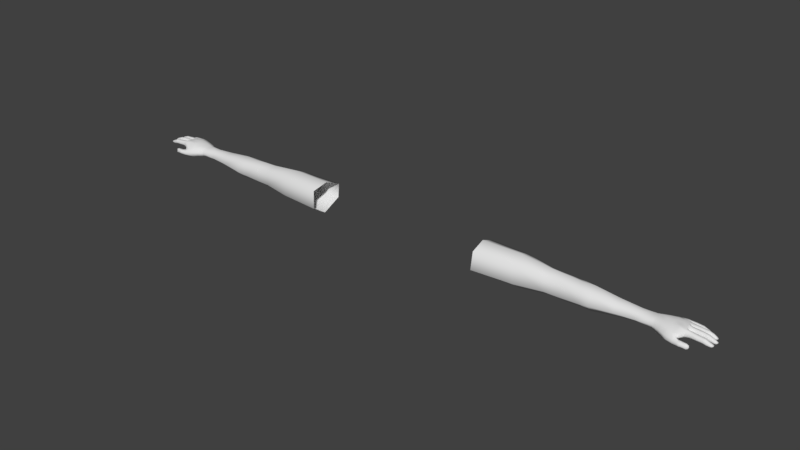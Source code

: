 # Source: hands_rig.blend  (saved by Blender 2.78.0; exported with 4.5.12 LTS)
import bpy
from mathutils import Matrix  # noqa: F401  (used for matrix-valued properties, if any)

bpy.ops.wm.read_factory_settings(use_empty=True)
scene = bpy.context.scene
scene.name = 'Scene'

# ---- collections
col_collection_1 = bpy.data.collections.new('Collection 1'); scene.collection.children.link(col_collection_1)

# ---- materials (node trees are filled in below, after node groups)
mat_material_001 = bpy.data.materials.new('Material.001')
mat_material_001.alpha_threshold = 0.0
mat_material_001.use_transparent_shadow = False
mat_material_001.roughness = 0.5

# ---- material node trees

# ---- world
world_world = bpy.data.worlds.new('World'); scene.world = world_world
world_world.color = (0.05088, 0.05088, 0.05088)
world_world.use_sun_shadow = False
world_world.sun_shadow_jitter_overblur = 0.0
world_world.cycles.sampling_method = 'MANUAL'

# ---- meshes
me_plane = bpy.data.meshes.new('Plane')
me_plane.from_pydata([(19.44, -0.09736, -0.2907), (19.27, -0.2996, -0.3092), (19.27, -0.08866, -0.3034), (19.44, -0.01956, -0.143), (19.24, 0.003242, -0.1414), (19.48, -0.1132, 0.03404), (19.29, -0.1314, 0.06276), (19.1, -0.001984, 0.08207), (19.45, -0.3672, -0.1516), (19.48, -0.2803, 0.02988), (19.29, -0.3756, -0.173), (19.29, -0.2585, 0.06276), (19.16, -0.3334, 0.02856), (19.44, -0.2826, -0.2953), (19.21, -0.0002168, -0.05459), (19.14, -0.2996, -0.3395), (19.19, 0.00843, -0.2806), (19.11, 0.006457, -0.337), (19.75, -0.09903, -0.3094), (19.74, -0.009495, -0.1612), (19.72, -0.1063, -0.005262), (19.75, -0.3771, -0.1677), (19.73, -0.2876, -0.008376), (19.76, -0.2803, -0.3135), (19.79, -0.1003, -0.01379), (19.86, -0.01719, -0.1721), (19.87, -0.1063, -0.02341), (19.87, -0.372, -0.1787), (19.88, -0.2876, -0.02728), (19.79, -0.004293, -0.1719), (19.8, -0.3821, -0.1787), (19.79, -0.2939, -0.01719), (19.82, -0.09997, -0.3156), (19.83, -0.2793, -0.3205), (19.8, -0.2797, -0.3131), (19.79, -0.09962, -0.309), (20.12, -0.107, -0.3317), (20.12, -0.03143, -0.2015), (20.15, -0.1137, -0.05602), (20.13, -0.3618, -0.2105), (20.15, -0.2796, -0.06097), (20.12, -0.2729, -0.3368), (20.21, -0.1082, -0.0611), (20.22, -0.02486, -0.2295), (20.27, -0.1137, -0.08533), (20.24, -0.3618, -0.2391), (20.27, -0.2796, -0.09061), (20.17, -0.02618, -0.2159), (20.18, -0.3661, -0.225), (20.21, -0.2854, -0.06564), (20.32, -0.1088, -0.3716), (20.32, -0.2713, -0.3753), (20.36, -0.03956, -0.2654), (20.39, -0.1154, -0.1415), (20.36, -0.3521, -0.2716), (20.39, -0.2779, -0.1445), (20.18, -0.1079, -0.3258), (20.19, -0.2721, -0.3333), (20.15, -0.2724, -0.3366), (20.15, -0.1076, -0.3314), (20.54, -0.2742, -0.1997), (20.6, -0.07748, -0.2421), (20.5, -0.2661, -0.3915), (20.5, -0.1145, -0.3876), (20.54, -0.1138, -0.1965), (19.14, -0.1936, 0.09852), (20.68, -0.2661, -0.3045), (20.68, -0.1145, -0.3007), (20.68, -0.2669, -0.2857), (20.68, -0.1153, -0.2818), (20.69, -0.2647, -0.2716), (20.69, -0.1131, -0.2678), (20.62, -0.2661, -0.3691), (20.62, -0.1145, -0.3684), (20.6, -0.3071, -0.2402), (20.57, -0.3391, -0.2757), (19.44, -0.1897, -0.3074), (19.29, -0.1938, 0.07933), (19.48, -0.1971, 0.04598), (19.27, -0.1943, -0.3225), (19.13, -0.1943, -0.3525), (19.75, -0.1894, -0.3241), (19.72, -0.1974, 0.006959), (19.79, -0.1975, -0.0008647), (19.88, -0.1974, -0.01076), (19.83, -0.1894, -0.3309), (19.8, -0.1894, -0.3232), (20.11, -0.1897, -0.3447), (20.15, -0.197, -0.04406), (20.22, -0.1971, -0.04938), (20.28, -0.197, -0.0755), (20.31, -0.1898, -0.3847), (20.4, -0.1945, -0.1314), (20.18, -0.1897, -0.3416), (20.15, -0.1897, -0.3447), (20.52, -0.1916, -0.1856), (20.49, -0.1901, -0.3997), (20.7, -0.1901, -0.3076), (20.7, -0.1895, -0.2812), (20.71, -0.1888, -0.2685), (20.63, -0.1901, -0.3774), (20.57, -0.0524, -0.2732), (19.27, 0.1103, 0.06021), (19.25, 0.1089, -0.262), (19.45, 0.02909, -0.117), (19.48, 0.1253, 0.04371), (19.44, 0.1238, -0.2563), (19.28, 0.2092, 0.07898), (19.24, 0.2018, -0.2808), (19.48, 0.2092, 0.06272), (19.44, 0.2083, -0.2754), (19.23, 0.3082, 0.06133), (19.21, 0.3067, -0.2609), (19.48, 0.2957, 0.04374), (19.44, 0.2942, -0.2562), (19.18, 0.3782, -0.1492), (19.44, 0.3712, -0.1144), (19.74, 0.04056, -0.1383), (19.74, 0.13, 0.01465), (19.74, 0.1284, -0.2719), (19.74, 0.2208, 0.03527), (19.74, 0.2198, -0.2921), (19.74, 0.3143, 0.01458), (19.74, 0.3127, -0.272), (19.74, 0.3813, -0.1363), (19.8, 0.03254, -0.1399), (19.79, 0.126, 0.01304), (19.79, 0.1244, -0.2649), (19.8, 0.2209, 0.03365), (19.8, 0.2199, -0.285), (19.79, 0.3186, 0.01297), (19.79, 0.3169, -0.2649), (19.79, 0.3887, -0.1379), (19.87, 0.04056, -0.1437), (19.88, 0.13, 0.009013), (19.84, 0.1284, -0.2618), (19.89, 0.2208, 0.0294), (19.85, 0.2198, -0.2823), (19.88, 0.3143, 0.009025), (19.84, 0.3127, -0.2618), (19.87, 0.3813, -0.1413), (20.12, 0.05298, -0.1855), (20.13, 0.135, -0.03273), (20.12, 0.1335, -0.2926), (20.14, 0.2181, -0.01234), (20.13, 0.2172, -0.3131), (20.13, 0.3038, -0.03272), (20.12, 0.3023, -0.2926), (20.12, 0.3652, -0.183), (20.19, 0.04724, -0.1924), (20.2, 0.1321, -0.03961), (20.19, 0.1306, -0.2932), (20.2, 0.2182, -0.01922), (20.19, 0.2173, -0.3136), (20.19, 0.3069, -0.0396), (20.19, 0.3053, -0.2932), (20.18, 0.3705, -0.1899), (20.24, 0.05022, -0.2027), (20.26, 0.1336, -0.06303), (20.22, 0.1321, -0.2968), (20.27, 0.2182, -0.04314), (20.22, 0.2172, -0.3174), (20.26, 0.3053, -0.06291), (20.22, 0.3038, -0.2967), (20.24, 0.3677, -0.1998), (20.39, 0.05576, -0.2345), (20.42, 0.1326, -0.1242), (20.31, 0.1312, -0.33), (20.43, 0.2105, -0.1054), (20.31, 0.2097, -0.3506), (20.42, 0.2908, -0.1239), (20.31, 0.2894, -0.3299), (20.38, 0.3484, -0.2316), (20.57, 0.0671, -0.274), (20.57, 0.1382, -0.1835), (20.49, 0.1369, -0.3695), (20.58, 0.2104, -0.1646), (20.49, 0.2096, -0.3901), (20.57, 0.2847, -0.1832), (20.49, 0.2834, -0.3693), (20.56, 0.338, -0.271), (20.72, 0.1382, -0.2635), (20.76, 0.2104, -0.259), (20.72, 0.2847, -0.2632), (20.6, 0.09585, -0.2433), (20.6, 0.3096, -0.2332), (20.72, 0.1377, -0.2981), (20.71, 0.139, -0.2764), (20.75, 0.2105, -0.2936), (20.74, 0.2105, -0.2722), (20.71, 0.2835, -0.2791), (20.72, 0.2848, -0.3007), (20.65, 0.1377, -0.3643), (20.66, 0.2105, -0.3738), (20.65, 0.2848, -0.3669), (19.16, -0.4097, -0.1879), (19.16, 0.3744, -0.01197), (19.14, 0.3631, -0.2329), (19.36, 0.3985, -0.1509), (19.13, 0.4629, 0.02629), (19.11, 0.4642, -0.2615), (19.38, 0.4897, 0.008524), (19.34, 0.4922, -0.2637), (19.1, 0.5813, 0.0437), (19.08, 0.5861, -0.2773), (19.36, 0.5828, 0.02552), (19.33, 0.5861, -0.28), (19.04, 0.7007, 0.02719), (19.01, 0.7064, -0.2606), (19.35, 0.6783, 0.009185), (19.32, 0.6818, -0.2631), (18.99, 0.7569, -0.1558), (19.32, 0.7596, -0.1093), (19.57, 0.3985, -0.1491), (19.56, 0.4897, -0.0003691), (19.55, 0.4922, -0.267), (19.55, 0.5828, 0.01654), (19.54, 0.5861, -0.2834), (19.55, 0.6807, 5.916e-05), (19.53, 0.6843, -0.2666), (19.55, 0.7622, -0.108), (19.63, 0.3929, -0.1507), (19.62, 0.4869, -0.002035), (19.61, 0.4894, -0.2635), (19.61, 0.5827, 0.01487), (19.6, 0.5862, -0.2799), (19.6, 0.6812, -0.001609), (19.59, 0.6849, -0.2631), (19.61, 0.7651, -0.108), (19.7, 0.3985, -0.1528), (19.7, 0.4897, -0.01674), (19.67, 0.4922, -0.2633), (19.7, 0.5828, 0.0008063), (19.66, 0.5861, -0.2789), (19.69, 0.6755, -0.01503), (19.65, 0.6792, -0.2617), (19.68, 0.757, -0.1098), (19.98, 0.4164, -0.1802), (19.99, 0.4994, -0.03738), (19.96, 0.502, -0.2918), (19.99, 0.5828, -0.02009), (19.95, 0.5859, -0.3075), (19.98, 0.6687, -0.0363), (19.95, 0.6719, -0.2908), (19.96, 0.7418, -0.1377), (20.05, 0.4123, -0.1885), (20.06, 0.4973, -0.04049), (20.03, 0.5, -0.2901), (20.06, 0.5828, -0.0232), (20.02, 0.5859, -0.3059), (20.05, 0.6708, -0.03941), (20.02, 0.674, -0.2891), (20.04, 0.7457, -0.146), (20.11, 0.4281, -0.2035), (20.13, 0.5052, -0.06668), (20.08, 0.5077, -0.3053), (20.13, 0.5829, -0.04904), (20.07, 0.5857, -0.3202), (20.12, 0.6628, -0.06471), (20.07, 0.6657, -0.3035), (20.09, 0.7308, -0.1596), (20.27, 0.4422, -0.2346), (20.32, 0.5094, -0.1254), (20.17, 0.5162, -0.3188), (20.33, 0.583, -0.1107), (20.16, 0.5857, -0.331), (20.32, 0.6494, -0.1252), (20.17, 0.6566, -0.319), (20.26, 0.7175, -0.1935), (20.4, 0.4453, -0.263), (20.44, 0.5089, -0.2017), (20.31, 0.5162, -0.359), (20.45, 0.583, -0.188), (20.3, 0.5857, -0.3712), (20.44, 0.6489, -0.2015), (20.31, 0.6566, -0.3591), (20.42, 0.7144, -0.2282), (20.46, 0.6553, -0.3591), (20.55, 0.6475, -0.3114), (20.55, 0.5116, -0.3106), (20.46, 0.511, -0.3622), (20.47, 0.5761, -0.3774), (20.45, 0.4739, -0.251), (20.57, 0.5788, -0.3116), (20.59, 0.5788, -0.2808), (20.57, 0.6469, -0.2811), (20.47, 0.6833, -0.2454), (20.57, 0.5788, -0.2909), (20.56, 0.5094, -0.2835), (20.55, 0.6486, -0.2934), (20.55, 0.5117, -0.2948), (18.96, 0.758, -0.02152), (18.92, 0.7593, -0.2306), (19.19, 0.7746, -0.1603), (19.0, 0.8342, -0.04776), (18.98, 0.82, -0.2963), (19.23, 0.8429, -0.07037), (19.16, 0.8376, -0.298), (18.99, 0.9145, -0.03631), (19.23, 0.9288, -0.05863), (18.98, 1.005, -0.05602), (19.23, 1.016, -0.07857), (18.97, 0.9072, -0.3165), (19.16, 0.9142, -0.3176), (18.96, 0.975, -0.3037), (19.16, 0.9933, -0.3054), (18.97, 1.056, -0.1961), (19.18, 1.068, -0.1993), (19.31, 0.7845, -0.1769), (19.32, 0.8525, -0.08804), (19.27, 0.8461, -0.3138), (19.31, 0.9382, -0.07535), (19.3, 1.025, -0.09431), (19.27, 0.9224, -0.3325), (19.26, 1.001, -0.3194), (19.28, 1.076, -0.2134), (19.36, 0.7826, -0.1821), (19.36, 0.8532, -0.08981), (19.33, 0.847, -0.3157), (19.36, 0.9421, -0.07663), (19.35, 1.032, -0.09632), (19.32, 0.9262, -0.3352), (19.31, 1.008, -0.3216), (19.33, 1.086, -0.2199), (19.42, 0.7923, -0.1908), (19.42, 0.8603, -0.1019), (19.38, 0.8539, -0.3277), (19.42, 0.946, -0.08924), (19.4, 1.033, -0.1082), (19.37, 0.9303, -0.3464), (19.36, 1.009, -0.3333), (19.38, 1.084, -0.2273), (19.54, 0.7995, -0.2077), (19.56, 0.8676, -0.1201), (19.49, 0.8611, -0.3384), (19.56, 0.9532, -0.107), (19.54, 1.04, -0.1244), (19.48, 0.9375, -0.356), (19.47, 1.016, -0.3423), (19.51, 1.087, -0.2399), (19.59, 0.7985, -0.2191), (19.6, 0.8648, -0.128), (19.53, 0.8581, -0.3541), (19.6, 0.9535, -0.1143), (19.59, 1.043, -0.1324), (19.52, 0.9372, -0.3723), (19.51, 1.019, -0.3581), (19.55, 1.093, -0.2516), (19.64, 0.812, -0.2349), (19.66, 0.8742, -0.1494), (19.59, 0.8683, -0.3626), (19.66, 0.9526, -0.1365), (19.64, 1.032, -0.1536), (19.58, 0.9382, -0.3798), (19.57, 1.01, -0.3664), (19.61, 1.079, -0.2664), (19.87, 0.8207, -0.3059), (19.91, 0.876, -0.2382), (19.79, 0.8696, -0.4069), (19.91, 0.9529, -0.2322), (19.9, 1.029, -0.25), (19.78, 0.9366, -0.4246), (19.78, 1.007, -0.4174), (19.84, 1.058, -0.3418), (19.92, 1.009, -0.4264), (20.02, 1.014, -0.3929), (20.01, 0.871, -0.3747), (19.92, 0.8655, -0.408), (19.92, 0.9325, -0.44), (19.93, 0.8446, -0.3059), (20.04, 0.9377, -0.3862), (20.05, 0.9414, -0.3569), (20.03, 1.009, -0.3633), (19.93, 1.042, -0.3169), (20.03, 0.9401, -0.3652), (20.03, 0.8721, -0.3488), (20.01, 1.009, -0.374), (20.01, 0.8729, -0.3587), (19.02, 0.3082, 0.1118), (18.79, 0.7593, -0.227), (18.89, 0.575, -0.2447), (18.93, 0.5633, 0.06917), (18.79, 1.034, -0.1908), (18.78, 0.9588, -0.2984), (18.83, 0.7952, 0.02975), (18.8, 0.8895, 0.01382), (18.8, 0.9833, -0.04699), (18.78, 0.891, -0.3112), (19.02, 0.2779, -0.2287), (18.77, -0.001984, 0.1035), (18.56, -0.584, -0.2038), (18.77, -0.1936, 0.1241), (18.75, 0.3082, 0.1278), (18.7, 0.5813, 0.09837), (18.64, 0.8501, 0.0228), (18.61, 0.9649, -0.02648), (18.84, -0.648, -0.2987), (18.81, -0.5397, -0.4008), (18.84, -0.4832, -0.5303), (19.06, -0.5766, -0.4871), (19.04, -0.6869, -0.3543), (19.04, -0.8443, -0.389), (19.06, -0.7919, -0.6982), (19.05, -0.9067, -0.5496), (19.06, -0.6372, -0.6559), (19.12, -0.856, -0.3841), (19.21, -0.6691, -0.3712), (19.19, -0.8448, -0.3854), (19.2, -0.7913, -0.6916), (19.2, -0.9083, -0.5494), (19.14, -0.6766, -0.3587), (19.14, -0.7981, -0.6959), (19.13, -0.924, -0.5592), (19.33, -0.5919, -0.4891), (19.33, -0.6522, -0.6504), (19.35, -0.677, -0.3764), (19.35, -0.8317, -0.4007), (19.34, -0.7944, -0.6862), (19.34, -0.8928, -0.5618), (19.19, -0.5977, -0.4867), (19.2, -0.6513, -0.6396), (19.15, -0.655, -0.6497), (19.14, -0.5926, -0.4864), (19.48, -0.8751, -0.5737), (19.54, -0.7556, -0.3871), (19.48, -0.6802, -0.6395), (19.48, -0.6248, -0.486), (19.48, -0.8026, -0.4113), (19.64, -0.7874, -0.5863), (19.63, -0.7198, -0.4325), (19.63, -0.807, -0.5805), (19.62, -0.7395, -0.4267), (19.64, -0.8236, -0.5713), (19.64, -0.756, -0.4176), (19.6, -0.73, -0.6161), (19.59, -0.6725, -0.4645), (19.56, -0.8547, -0.6106), (19.51, -0.8288, -0.6633), (19.06, -0.596, -0.57), (19.04, -0.8889, -0.4622), (19.13, -0.905, -0.4659), (19.2, -0.8906, -0.462), (19.33, -0.6102, -0.5742), (19.35, -0.8736, -0.4743), (19.18, -0.6128, -0.5669), (19.15, -0.6138, -0.5718), (19.45, -0.8463, -0.4884), (19.48, -0.6343, -0.567), (19.66, -0.7531, -0.5079), (19.65, -0.7796, -0.4983), (19.66, -0.7947, -0.4916), (19.62, -0.6852, -0.5409), (19.5, -0.695, -0.375), (18.76, -0.7564, -0.7072), (18.8, -0.6092, -0.6742), (18.76, -0.7908, -0.3747), (18.75, -0.8694, -0.5617), (18.75, -0.8485, -0.4595), (18.43, -0.7697, -0.3402), (18.4, -0.7963, -0.5423), (18.4, -0.6997, -0.6878), (18.84, -0.1943, -0.415), (18.58, 0.9085, -0.3181), (18.28, 0.9637, -0.2715), (18.62, 0.7033, -0.3395), (18.59, 1.014, -0.1852), (18.69, 0.2779, -0.2902), (18.46, -0.499, -0.6525), (18.29, 0.8891, -0.01297), (18.31, 0.5936, -0.3897), (18.28, 0.2215, -0.4017), (18.15, -0.3562, -0.6347), (18.21, -0.4468, -0.08384), (18.35, -0.1621, 0.07359), (18.35, 0.2751, 0.1104), (18.32, 0.5814, 0.09748), (18.1, -0.6732, -0.3297), (18.06, -0.6318, -0.6147), (17.87, 0.8585, -0.3102), (17.87, 0.7903, -0.03177), (17.88, 0.4965, -0.4285), (17.89, 0.1821, -0.4387), (17.81, -0.204, -0.5792), (17.82, -0.3317, -0.07121), (17.85, -0.1253, 0.02775), (17.9, 0.2456, 0.09478), (17.89, 0.4941, 0.07981), (17.78, -0.5167, -0.3194), (17.75, -0.5059, -0.542), (17.42, 0.7132, -0.3283), (17.42, 0.6536, -0.05031), (17.45, 0.5118, -0.4465), (17.46, 0.217, -0.4568), (17.47, -0.1561, -0.553), (17.49, -0.2554, -0.07499), (17.49, -0.07083, 0.01188), (17.47, 0.3675, 0.0536), (17.51, -0.4088, -0.3246), (17.49, -0.3705, -0.5332), (18.9, -0.4949, -0.1547), (17.2, 0.6535, -0.3116), (17.19, 0.574, -0.09245), (17.17, 0.4936, -0.4568), (17.14, 0.2322, -0.5111), (17.12, -0.1035, -0.5406), (17.1, -0.2762, -0.09471), (17.14, -0.03839, 0.01332), (17.11, 0.3728, 0.01452), (17.09, -0.3799, -0.3167), (17.09, -0.2904, -0.482), (17.31, -0.1139, -0.5413), (17.3, 0.2189, -0.4869), (17.32, -0.305, -0.5076), (17.29, 0.3651, 0.03406), (17.33, -0.04321, 0.0126), (17.32, -0.2437, -0.08485), (17.34, -0.3646, -0.3206), (17.3, 0.4858, -0.4532), (17.3, 0.6182, -0.07138), (17.31, 0.6722, -0.3109), (17.07, 0.6751, -0.3116), (17.06, 0.6005, -0.096), (16.42, -0.04588, 0.006285), (16.4, 0.3717, 0.008094), (6.229, -0.8771, 0.3694), (6.135, 0.1916, 0.6411), (6.06, 1.284, 0.1645), (6.174, -0.9827, -0.8097), (6.185, 0.03075, -1.461), (6.129, 1.27, -0.7995), (8.911, -0.7387, 0.3723), (8.762, 0.1928, 0.6823), (8.687, 1.145, 0.2057), (8.901, -0.8307, -0.7685), (8.895, 0.0526, -1.422), (8.901, 1.14, -0.7513), (10.82, -0.5077, 0.1876), (10.71, 0.1844, 0.4794), (10.65, 0.8916, 0.06382), (10.81, -0.5761, -0.66), (10.81, 0.08021, -1.145), (10.81, 0.8878, -0.6472), (13.09, -0.4827, 0.1454), (12.83, 0.1747, 0.3663), (13.57, 0.3482, 0.3099), (13.09, -0.5496, -0.5994), (12.95, 0.09345, -1.124), (13.65, -0.3417, 0.1616), (12.31, 0.8172, -0.6604), (11.97, 0.06985, -1.156), (11.71, -0.5374, -0.668), (11.74, -0.3908, 0.1794), (11.93, 0.2059, 0.4072), (12.16, 0.8789, 0.05047), (13.67, -0.614, -0.5076), (13.63, -0.1122, -1.02), (13.57, 0.7096, -0.7484), (13.53, 0.942, -0.1499), (15.09, 0.314, 0.1471), (15.1, -0.2499, 0.07674), (15.11, -0.4725, -0.4081), (15.11, -0.06333, -0.7871), (15.12, 0.6063, -0.6037), (15.1, 0.7973, -0.1988), (16.35, -0.3698, -0.3808), (16.35, -0.04198, -0.6376), (16.36, 0.5609, -0.4484), (16.34, 0.6422, -0.1648)], [], [(8, 10, 1, 13), (2, 16, 4), (6, 5, 3, 4), (12, 11, 65), (4, 3, 0, 2), (11, 10, 8, 9), (10, 11, 12, 195), (77, 78, 5, 6), (76, 13, 1, 79), (14, 7, 6), (4, 14, 6), (79, 1, 15, 80), (1, 10, 195, 15), (17, 16, 2), (9, 8, 21, 22), (76, 0, 18, 81), (78, 9, 22, 82), (8, 13, 23, 21), (3, 5, 20, 19), (0, 3, 19, 18), (29, 24, 26, 25), (82, 22, 31, 83), (25, 32, 35, 29), (31, 30, 27, 28), (83, 31, 28, 84), (34, 30, 21, 23), (22, 21, 30, 31), (19, 20, 24, 29), (28, 27, 39, 40), (33, 27, 30, 34), (84, 28, 40, 88), (27, 33, 41, 39), (81, 18, 35, 86), (25, 26, 38, 37), (29, 35, 18, 19), (32, 25, 37, 36), (86, 35, 32, 85), (85, 32, 36, 87), (47, 42, 44, 43), (88, 40, 49, 89), (43, 56, 59, 47), (49, 48, 45, 46), (89, 49, 46, 90), (58, 48, 39, 41), (40, 39, 48, 49), (37, 38, 42, 47), (46, 45, 54, 55), (57, 45, 48, 58), (90, 46, 55, 92), (45, 57, 51, 54), (87, 36, 59, 94), (43, 44, 53, 52), (47, 59, 36, 37), (56, 43, 52, 50), (94, 59, 56, 93), (93, 56, 50, 91), (91, 50, 63, 96), (54, 51, 62, 75), (55, 54, 75, 60), (92, 55, 60, 95), (65, 77, 6), (65, 6, 7), (50, 52, 101, 63), (52, 53, 64, 101), (96, 63, 73, 100), (62, 72, 75), (63, 101, 73), (97, 67, 69, 98), (98, 69, 71, 99), (99, 71, 64, 95), (60, 75, 74), (60, 74, 70), (66, 68, 75), (68, 70, 74), (68, 74, 75), (67, 101, 69), (64, 71, 61), (64, 61, 101), (71, 69, 61), (69, 101, 61), (75, 72, 66), (73, 101, 67), (100, 73, 67, 97), (72, 100, 97, 66), (70, 99, 95, 60), (68, 98, 99, 70), (66, 97, 98, 68), (62, 96, 100, 72), (53, 92, 95, 64), (51, 91, 96, 62), (57, 93, 91, 51), (58, 94, 93, 57), (41, 87, 94, 58), (44, 90, 92, 53), (42, 89, 90, 44), (38, 88, 89, 42), (33, 85, 87, 41), (34, 86, 85, 33), (23, 81, 86, 34), (26, 84, 88, 38), (24, 83, 84, 26), (20, 82, 83, 24), (5, 78, 82, 20), (13, 76, 81, 23), (2, 79, 80, 17), (0, 76, 79, 2), (11, 9, 78, 77), (77, 65, 11), (14, 4, 102), (4, 16, 103), (14, 102, 7), (4, 103, 106, 104), (102, 4, 104, 105), (102, 105, 109, 107), (106, 103, 108, 110), (107, 109, 113, 111), (110, 108, 112, 114), (111, 113, 116, 115), (114, 112, 115, 116), (114, 116, 124, 123), (109, 105, 118, 120), (110, 114, 123, 121), (104, 106, 119, 117), (116, 113, 122, 124), (106, 110, 121, 119), (113, 109, 120, 122), (105, 104, 117, 118), (124, 122, 130, 132), (121, 123, 131, 129), (119, 121, 129, 127), (117, 119, 127, 125), (123, 124, 132, 131), (122, 120, 128, 130), (120, 118, 126, 128), (118, 117, 125, 126), (130, 128, 136, 138), (128, 126, 134, 136), (126, 125, 133, 134), (132, 130, 138, 140), (129, 131, 139, 137), (127, 129, 137, 135), (125, 127, 135, 133), (131, 132, 140, 139), (139, 140, 148, 147), (138, 136, 144, 146), (136, 134, 142, 144), (134, 133, 141, 142), (140, 138, 146, 148), (137, 139, 147, 145), (135, 137, 145, 143), (133, 135, 143, 141), (145, 147, 155, 153), (143, 145, 153, 151), (141, 143, 151, 149), (147, 148, 156, 155), (146, 144, 152, 154), (144, 142, 150, 152), (142, 141, 149, 150), (148, 146, 154, 156), (150, 149, 157, 158), (156, 154, 162, 164), (153, 155, 163, 161), (151, 153, 161, 159), (149, 151, 159, 157), (155, 156, 164, 163), (154, 152, 160, 162), (152, 150, 158, 160), (163, 164, 172, 171), (162, 160, 168, 170), (160, 158, 166, 168), (158, 157, 165, 166), (164, 162, 170, 172), (161, 163, 171, 169), (159, 161, 169, 167), (157, 159, 167, 165), (165, 167, 175, 173), (171, 172, 180, 179), (170, 168, 176, 178), (168, 166, 174, 176), (166, 165, 173, 174), (172, 170, 178, 180), (169, 171, 179, 177), (167, 169, 177, 175), (178, 176, 182, 183), (176, 174, 181, 182), (181, 174, 184), (178, 183, 185), (174, 173, 184), (178, 185, 180), (185, 183, 190), (181, 184, 187), (184, 173, 187), (185, 190, 180), (181, 187, 189, 182), (182, 189, 190, 183), (189, 187, 186, 188), (190, 189, 188, 191), (187, 173, 186), (190, 191, 180), (191, 188, 193, 194), (186, 173, 192), (188, 186, 192, 193), (180, 191, 194), (179, 180, 194), (173, 175, 192), (177, 193, 192, 175), (179, 194, 193, 177), (111, 115, 196), (115, 112, 197), (115, 197, 200), (196, 115, 199), (115, 200, 202, 198), (199, 115, 198, 201), (199, 201, 205, 203), (202, 200, 204, 206), (203, 205, 209, 207), (206, 204, 208, 210), (207, 209, 212, 211), (210, 208, 211, 212), (209, 205, 216, 218), (212, 209, 218, 220), (205, 201, 214, 216), (206, 210, 219, 217), (210, 212, 220, 219), (201, 198, 213, 214), (202, 206, 217, 215), (198, 202, 215, 213), (218, 216, 224, 226), (216, 214, 222, 224), (213, 215, 223, 221), (219, 220, 228, 227), (217, 219, 227, 225), (215, 217, 225, 223), (214, 213, 221, 222), (220, 218, 226, 228), (228, 226, 234, 236), (226, 224, 232, 234), (224, 222, 230, 232), (221, 223, 231, 229), (227, 228, 236, 235), (225, 227, 235, 233), (223, 225, 233, 231), (222, 221, 229, 230), (233, 235, 243, 241), (231, 233, 241, 239), (230, 229, 237, 238), (236, 234, 242, 244), (234, 232, 240, 242), (232, 230, 238, 240), (229, 231, 239, 237), (235, 236, 244, 243), (237, 239, 247, 245), (243, 244, 252, 251), (241, 243, 251, 249), (239, 241, 249, 247), (238, 237, 245, 246), (244, 242, 250, 252), (242, 240, 248, 250), (240, 238, 246, 248), (252, 250, 258, 260), (250, 248, 256, 258), (248, 246, 254, 256), (245, 247, 255, 253), (251, 252, 260, 259), (249, 251, 259, 257), (247, 249, 257, 255), (246, 245, 253, 254), (254, 253, 261, 262), (260, 258, 266, 268), (258, 256, 264, 266), (256, 254, 262, 264), (253, 255, 263, 261), (259, 260, 268, 267), (257, 259, 267, 265), (255, 257, 265, 263), (267, 268, 276, 275), (265, 267, 275, 273), (263, 265, 273, 271), (262, 261, 269, 270), (268, 266, 274, 276), (266, 264, 272, 274), (264, 262, 270, 272), (261, 263, 271, 269), (276, 278, 277), (279, 269, 280), (275, 276, 277), (269, 271, 280), (273, 275, 277, 281), (271, 273, 281, 280), (281, 277, 278, 283), (280, 281, 283, 279), (287, 289, 285, 284), (290, 287, 284, 288), (278, 276, 289), (279, 290, 269), (274, 272, 284, 285), (272, 270, 288, 284), (282, 288, 270), (270, 269, 282), (279, 283, 287, 290), (283, 278, 289, 287), (288, 282, 290), (282, 269, 290), (274, 285, 286), (285, 289, 286), (274, 286, 276), (286, 289, 276), (211, 208, 292), (207, 211, 291), (211, 292, 295), (291, 211, 294), (211, 295, 297, 293), (294, 211, 293, 296), (294, 296, 299, 298), (298, 299, 301, 300), (297, 295, 302, 303), (303, 302, 304, 305), (305, 304, 306, 307), (300, 301, 307, 306), (303, 305, 314, 313), (296, 293, 308, 309), (305, 307, 315, 314), (307, 301, 312, 315), (299, 296, 309, 311), (297, 303, 313, 310), (293, 297, 310, 308), (301, 299, 311, 312), (314, 315, 323, 322), (313, 314, 322, 321), (312, 311, 319, 320), (309, 308, 316, 317), (315, 312, 320, 323), (310, 313, 321, 318), (311, 309, 317, 319), (308, 310, 318, 316), (319, 317, 325, 327), (316, 318, 326, 324), (322, 323, 331, 330), (321, 322, 330, 329), (320, 319, 327, 328), (317, 316, 324, 325), (323, 320, 328, 331), (318, 321, 329, 326), (331, 328, 336, 339), (326, 329, 337, 334), (327, 325, 333, 335), (324, 326, 334, 332), (330, 331, 339, 338), (329, 330, 338, 337), (328, 327, 335, 336), (325, 324, 332, 333), (336, 335, 343, 344), (333, 332, 340, 341), (339, 336, 344, 347), (334, 337, 345, 342), (335, 333, 341, 343), (332, 334, 342, 340), (338, 339, 347, 346), (337, 338, 346, 345), (346, 347, 355, 354), (345, 346, 354, 353), (344, 343, 351, 352), (341, 340, 348, 349), (347, 344, 352, 355), (342, 345, 353, 350), (343, 341, 349, 351), (340, 342, 350, 348), (350, 353, 361, 358), (351, 349, 357, 359), (348, 350, 358, 356), (354, 355, 363, 362), (353, 354, 362, 361), (352, 351, 359, 360), (349, 348, 356, 357), (355, 352, 360, 363), (363, 365, 364), (366, 356, 367), (362, 363, 364), (356, 358, 367), (361, 362, 364, 368), (358, 361, 368, 367), (368, 364, 365, 370), (367, 368, 370, 366), (374, 376, 372, 371), (377, 374, 371, 375), (365, 363, 376), (366, 377, 356), (360, 359, 371, 372), (359, 357, 375, 371), (369, 375, 357), (357, 356, 369), (366, 370, 374, 377), (370, 365, 376, 374), (375, 369, 377), (369, 356, 377), (360, 372, 373), (372, 376, 373), (360, 373, 363), (373, 376, 363), (298, 300, 386, 385), (199, 203, 381), (294, 298, 385, 384), (107, 111, 378), (291, 294, 384), (102, 107, 378, 7), (111, 196, 378), (196, 199, 381, 378), (203, 207, 381), (207, 291, 384, 381), (300, 306, 382, 386), (306, 304, 383, 382), (292, 208, 379), (302, 295, 379, 387), (295, 292, 379), (304, 302, 387, 383), (208, 204, 380, 379), (380, 204, 200, 388), (200, 197, 388), (197, 112, 388), (388, 112, 108), (388, 108, 103, 17), (17, 103, 16), (378, 381, 393, 392), (7, 378, 392, 389), (384, 385, 394), (65, 7, 389, 391), (381, 384, 394, 393), (12, 65, 391, 390), (385, 386, 395, 394), (195, 499, 397), (15, 195, 397, 398), (410, 405, 407, 406), (439, 403, 412, 440), (406, 419, 422, 410), (412, 411, 408, 409), (440, 412, 409, 441), (421, 411, 402, 404), (403, 402, 411, 412), (400, 401, 405, 410), (409, 408, 417, 418), (420, 408, 411, 421), (441, 409, 418, 443), (408, 420, 414, 417), (438, 399, 422, 445), (406, 407, 416, 415), (410, 422, 399, 400), (419, 406, 415, 413), (445, 422, 419, 444), (444, 419, 413, 442), (442, 413, 426, 447), (417, 414, 425, 437), (418, 417, 437, 423), (443, 418, 423, 446), (413, 415, 452, 426), (415, 416, 427, 452), (447, 426, 435, 451), (425, 434, 437), (426, 452, 435), (448, 429, 431, 449), (449, 431, 433, 450), (450, 433, 427, 446), (423, 437, 436), (423, 436, 432), (428, 430, 437), (430, 432, 436), (430, 436, 437), (429, 452, 431), (427, 433, 424), (427, 424, 452), (433, 431, 424), (431, 452, 424), (437, 434, 428), (435, 452, 429), (451, 435, 429, 448), (434, 451, 448, 428), (432, 450, 446, 423), (430, 449, 450, 432), (428, 448, 449, 430), (425, 447, 451, 434), (416, 443, 446, 427), (414, 442, 447, 425), (420, 444, 442, 414), (421, 445, 444, 420), (404, 438, 445, 421), (407, 441, 443, 416), (405, 440, 441, 407), (401, 439, 440, 405), (398, 397, 399, 438), (397, 396, 400, 399), (438, 404, 454, 398), (404, 402, 453, 454), (401, 400, 396, 455), (403, 439, 457, 456), (439, 401, 455, 457), (12, 390, 499), (402, 403, 456, 453), (396, 390, 455), (457, 455, 458, 459), (456, 457, 459), (458, 455, 390), (15, 398, 80), (388, 17, 461, 466), (380, 388, 466), (379, 380, 466, 464), (387, 379, 464, 462), (17, 80, 461), (383, 387, 462), (398, 461, 80), (386, 382, 465, 395), (382, 383, 462, 465), (453, 456, 459, 460), (454, 453, 460, 467), (454, 467, 398), (466, 461, 467), (466, 467, 471, 470), (467, 460, 471), (464, 466, 470, 469), (462, 464, 469), (465, 462, 463), (395, 465, 463, 468), (463, 462, 469), (395, 468, 394), (391, 389, 473), (389, 392, 474, 473), (390, 391, 473, 472), (393, 394, 468, 475), (458, 390, 472, 476), (392, 393, 475, 474), (459, 458, 476, 477), (459, 477, 460), (471, 460, 477), (477, 476, 487, 488), (470, 471, 482, 481), (475, 468, 479, 486), (474, 475, 486, 485), (473, 474, 485, 484), (471, 477, 488, 482), (472, 473, 484, 483), (469, 470, 481, 480), (476, 472, 483, 487), (468, 463, 478, 479), (463, 469, 480, 478), (478, 480, 491, 489), (483, 484, 495, 494), (486, 479, 490, 496), (479, 478, 489, 490), (481, 482, 493, 492), (488, 487, 497, 498), (484, 485, 496, 495), (485, 486, 496), (480, 481, 492, 491), (482, 488, 498, 493), (487, 483, 494, 497), (499, 195, 12), (499, 390, 396), (397, 499, 396), (398, 467, 461), (511, 510, 504, 503), (510, 512, 509, 504), (514, 513, 507, 506), (516, 515, 505, 508), (517, 511, 503, 502), (513, 518, 501, 507), (519, 517, 502, 500), (515, 514, 506, 505), (512, 516, 508, 509), (518, 519, 500, 501), (501, 521, 507), (500, 520, 521, 501), (490, 489, 519, 518), (498, 497, 516, 512), (494, 495, 514, 515), (489, 491, 517, 519), (496, 490, 518, 513), (491, 492, 511, 517), (497, 494, 515, 516), (495, 496, 513, 514), (493, 498, 512, 510), (492, 493, 510, 511), (520, 500, 502), (521, 520, 567), (507, 521, 567, 523), (508, 564, 509), (506, 522, 505), (502, 566, 567, 520), (507, 523, 522, 506), (503, 566, 502), (505, 522, 564, 508), (509, 564, 565, 504), (504, 565, 566, 503), (525, 524, 530, 531), (525, 531, 532, 526), (530, 524, 527, 533), (533, 527, 528, 534), (534, 528, 529, 535), (535, 529, 526, 532), (532, 531, 537, 538), (533, 534, 540, 539), (534, 535, 541, 540), (531, 530, 536, 537), (535, 532, 538, 541), (530, 533, 539, 536), (549, 548, 546), (551, 550, 545, 542), (552, 551, 542, 543), (545, 546, 555, 554), (550, 549, 546, 545), (553, 552, 543), (538, 537, 552, 553), (539, 540, 549, 550), (541, 538, 553, 548), (537, 536, 551, 552), (536, 539, 550, 551), (540, 541, 548, 549), (553, 543, 544, 557), (542, 545, 554, 547), (543, 542, 547, 544), (546, 548, 556, 555), (548, 553, 557, 556), (555, 556, 562, 561), (544, 547, 559, 558), (556, 557, 563, 562), (547, 554, 560, 559), (557, 544, 558, 563), (554, 555, 561, 560), (558, 559, 522, 523), (561, 562, 566, 565), (562, 563, 567, 566), (563, 558, 523, 567), (559, 560, 564, 522), (560, 561, 565, 564)])
me_plane.polygons.foreach_set('use_smooth', [True] * 631)
_uv = me_plane.uv_layers.new(name='UVMap')
_uv.uv.foreach_set('vector', [0.0, 0.0, 0.0, 0.0, 0.0, 0.0, 0.0, 0.0, 0.0, 0.0, 0.0, 0.0, 0.0, 0.0, 0.0, 0.0, 0.0, 0.0, 0.0, 0.0, 0.0, 0.0, 0.0, 0.0, 0.0, 0.0, 0.0, 0.0, 0.0, 0.0, 0.0, 0.0, 0.0, 0.0, 0.0, 0.0, 0.0, 0.0, 0.0, 0.0, 0.0, 0.0, 0.0, 0.0, 0.0, 0.0, 0.0, 0.0, 0.0, 0.0, 0.0, 0.0, 0.0, 0.0, 0.0, 0.0, 0.0, 0.0, 0.0, 0.0, 0.0, 0.0, 0.0, 0.0, 0.0, 0.0, 0.0, 0.0, 0.0, 0.0, 0.0, 0.0, 0.0, 0.0, 0.0, 0.0, 0.0, 0.0, 0.0, 0.0, 0.0, 0.0, 0.0, 0.0, 0.0, 0.0, 0.0, 0.0, 0.0, 0.0, 0.0, 0.0, 0.0, 0.0, 0.0, 0.0, 0.0, 0.0, 0.0, 0.0, 0.0, 0.0, 0.0, 0.0, 0.0, 0.0, 0.0, 0.0, 0.0, 0.0, 0.0, 0.0, 0.0, 0.0, 0.0, 0.0, 0.0, 0.0, 0.0, 0.0, 0.0, 0.0, 0.0, 0.0, 0.0, 0.0, 0.0, 0.0, 0.0, 0.0, 0.0, 0.0, 0.0, 0.0, 0.0, 0.0, 0.0, 0.0, 0.0, 0.0, 0.0, 0.0, 0.0, 0.0, 0.0, 0.0, 0.0, 0.0, 0.0, 0.0, 0.0, 0.0, 0.0, 0.0, 0.0, 0.0, 0.0, 0.0, 0.0, 0.0, 0.0, 0.0, 0.0, 0.0, 0.0, 0.0, 0.0, 0.0, 0.0, 0.0, 0.0, 0.0, 0.0, 0.0, 0.0, 0.0, 0.0, 0.0, 0.0, 0.0, 0.0, 0.0, 0.0, 0.0, 0.0, 0.0, 0.0, 0.0, 0.0, 0.0, 0.0, 0.0, 0.0, 0.0, 0.0, 0.0, 0.0, 0.0, 0.0, 0.0, 0.0, 0.0, 0.0, 0.0, 0.0, 0.0, 0.0, 0.0, 0.0, 0.0, 0.0, 0.0, 0.0, 0.0, 0.0, 0.0, 0.0, 0.0, 0.0, 0.0, 0.0, 0.0, 0.0, 0.0, 0.0, 0.0, 0.0, 0.0, 0.0, 0.0, 0.0, 0.0, 0.0, 0.0, 0.0, 0.0, 0.0, 0.0, 0.0, 0.0, 0.0, 0.0, 0.0, 0.0, 0.0, 0.0, 0.0, 0.0, 0.0, 0.0, 0.0, 0.0, 0.0, 0.0, 0.0, 0.0, 0.0, 0.0, 0.0, 0.0, 0.0, 0.0, 0.0, 0.0, 0.0, 0.0, 0.0, 0.0, 0.0, 0.0, 0.0, 0.0, 0.0, 0.0, 0.0, 0.0, 0.0, 0.0, 0.0, 0.0, 0.0, 0.0, 0.0, 0.0, 0.0, 0.0, 0.0, 0.0, 0.0, 0.0, 0.0, 0.0, 0.0, 0.0, 0.0, 0.0, 0.0, 0.0, 0.0, 0.0, 0.0, 0.0, 0.0, 0.0, 0.0, 0.0, 0.0, 0.0, 0.0, 0.0, 0.0, 0.0, 0.0, 0.0, 0.0, 0.0, 0.0, 0.0, 0.0, 0.0, 0.0, 0.0, 0.0, 0.0, 0.0, 0.0, 0.0, 0.0, 0.0, 0.0, 0.0, 0.0, 0.0, 0.0, 0.0, 0.0, 0.0, 0.0, 0.0, 0.0, 0.0, 0.0, 0.0, 0.0, 0.0, 0.0, 0.0, 0.0, 0.0, 0.0, 0.0, 0.0, 0.0, 0.0, 0.0, 0.0, 0.0, 0.0, 0.0, 0.0, 0.0, 0.0, 0.0, 0.0, 0.0, 0.0, 0.0, 0.0, 0.0, 0.0, 0.0, 0.0, 0.0, 0.0, 0.0, 0.0, 0.0, 0.0, 0.0, 0.0, 0.0, 0.0, 0.0, 0.0, 0.0, 0.0, 0.0, 0.0, 0.0, 0.0, 0.0, 0.0, 0.0, 0.0, 0.0, 0.0, 0.0, 0.0, 0.0, 0.0, 0.0, 0.0, 0.0, 0.0, 0.0, 0.0, 0.0, 0.0, 0.0, 0.0, 0.0, 0.0, 0.0, 0.0, 0.0, 0.0, 0.0, 0.0, 0.0, 0.0, 0.0, 0.0, 0.0, 0.0, 0.0, 0.0, 0.0, 0.0, 0.0, 0.0, 0.0, 0.0, 0.0, 0.0, 0.0, 0.0, 0.0, 0.0, 0.0, 0.0, 0.0, 0.0, 0.0, 0.0, 0.0, 0.0, 0.0, 0.0, 0.0, 0.0, 0.0, 0.0, 0.0, 0.0, 0.0, 0.0, 0.0, 0.0, 0.0, 0.0, 0.0, 0.0, 0.0, 0.0, 0.0, 0.0, 0.0, 0.0, 0.0, 0.0, 0.0, 0.0, 0.0, 0.0, 0.0, 0.0, 0.0, 0.0, 0.0, 0.0, 0.0, 0.0, 0.0, 0.0, 0.0, 0.0, 0.0, 0.0, 0.0, 0.0, 0.0, 0.0, 0.0, 0.0, 0.0, 0.0, 0.0, 0.0, 0.0, 0.0, 0.0, 0.0, 0.0, 0.0, 0.0, 0.0, 0.0, 0.0, 0.0, 0.0, 0.0, 0.0, 0.0, 0.0, 0.0, 0.0, 0.0, 0.0, 0.0, 0.0, 0.0, 0.0, 0.0, 0.0, 0.0, 0.0, 0.0, 0.0, 0.0, 0.0, 0.0, 0.0, 0.0, 0.0, 0.0, 0.0, 0.0, 0.0, 0.0, 0.0, 0.0, 0.0, 0.0, 0.0, 0.0, 0.0, 0.0, 0.0, 0.0, 0.0, 0.0, 0.0, 0.0, 0.0, 0.0, 0.0, 0.0, 0.0, 0.0, 0.0, 0.0, 0.0, 0.0, 0.0, 0.0, 0.0, 0.0, 0.0, 0.0, 0.0, 0.0, 0.0, 0.0, 0.0, 0.0, 0.0, 0.0, 0.0, 0.0, 0.0, 0.0, 0.0, 0.0, 0.0, 0.0, 0.0, 0.0, 0.0, 0.0, 0.0, 0.0, 0.0, 0.0, 0.0, 0.0, 0.0, 0.0, 0.0, 0.0, 0.0, 0.0, 0.0, 0.0, 0.0, 0.0, 0.0, 0.0, 0.0, 0.0, 0.0, 0.0, 0.0, 0.0, 0.0, 0.0, 0.0, 0.0, 0.0, 0.0, 0.0, 0.0, 0.0, 0.0, 0.0, 0.0, 0.0, 0.0, 0.0, 0.0, 0.0, 0.0, 0.0, 0.0, 0.0, 0.0, 0.0, 0.0, 0.0, 0.0, 0.0, 0.0, 0.0, 0.0, 0.0, 0.0, 0.0, 0.0, 0.0, 0.0, 0.0, 0.0, 0.0, 0.0, 0.0, 0.0, 0.0, 0.0, 0.0, 0.0, 0.0, 0.0, 0.0, 0.0, 0.0, 0.0, 0.0, 0.0, 0.0, 0.0, 0.0, 0.0, 0.0, 0.0, 0.0, 0.0, 0.0, 0.0, 0.0, 0.0, 0.0, 0.0, 0.0, 0.0, 0.0, 0.0, 0.0, 0.0, 0.0, 0.0, 0.0, 0.0, 0.0, 0.0, 0.0, 0.0, 0.0, 0.0, 0.0, 0.0, 0.0, 0.0, 0.0, 0.0, 0.0, 0.0, 0.0, 0.0, 0.0, 0.0, 0.0, 0.0, 0.0, 0.0, 0.0, 0.0, 0.0, 0.0, 0.0, 0.0, 0.0, 0.0, 0.0, 0.0, 0.0, 0.0, 0.0, 0.0, 0.0, 0.0, 0.0, 0.0, 0.0, 0.0, 0.0, 0.0, 0.0, 0.0, 0.0, 0.0, 0.0, 0.0, 0.0, 0.0, 0.0, 0.0, 0.0, 0.0, 0.0, 0.0, 0.0, 0.0, 0.0, 0.0, 0.0, 0.0, 0.0, 0.0, 0.0, 0.0, 0.0, 0.0, 0.0, 0.0, 0.0, 0.0, 0.0, 0.0, 0.0, 0.0, 0.0, 0.0, 0.0, 0.0, 0.0, 0.0, 0.0, 0.0, 0.0, 0.0, 0.0, 0.0, 0.0, 0.0, 0.0, 0.0, 0.0, 0.0, 0.0, 0.0, 0.0, 0.0, 0.0, 0.0, 0.0, 0.0, 0.0, 0.0, 0.0, 0.0, 0.0, 0.0, 0.0, 0.0, 0.0, 0.0, 0.0, 0.0, 0.0, 0.0, 0.0, 0.0, 0.0, 0.0, 0.0, 0.0, 0.0, 0.0, 0.0, 0.0, 0.0, 0.0, 0.0, 0.0, 0.0, 0.0, 0.0, 0.0, 0.0, 0.0, 0.0, 0.0, 0.0, 0.0, 0.0, 0.0, 0.0, 0.0, 0.0, 0.0, 0.0, 0.0, 0.0, 0.0, 0.0, 0.0, 0.0, 0.0, 0.0, 0.0, 0.0, 0.0, 0.0, 0.0, 0.0, 0.0, 0.0, 0.0, 0.0, 0.0, 0.0, 0.0, 0.0, 0.0, 0.0, 0.0, 0.0, 0.0, 0.0, 0.0, 0.0, 0.0, 0.0, 0.0, 0.0, 0.0, 0.0, 0.0, 0.0, 0.0, 0.0, 0.0, 0.0, 0.0, 0.0, 0.0, 0.0, 0.0, 0.0, 0.0, 0.0, 0.0, 0.0, 0.0, 0.0, 0.0, 0.0, 0.0, 0.0, 0.0, 0.0, 0.0, 0.0, 0.0, 0.0, 0.0, 0.0, 0.0, 0.0, 0.0, 0.0, 0.0, 0.0, 0.0, 0.0, 0.0, 0.0, 0.0, 0.0, 0.0, 0.0, 0.0, 0.0, 0.0, 0.0, 0.0, 0.0, 0.0, 0.0, 0.0, 0.0, 0.0, 0.0, 0.0, 0.0, 0.0, 0.0, 0.0, 0.0, 0.0, 0.0, 0.0, 0.0, 0.0, 0.0, 0.0, 0.0, 0.0, 0.0, 0.0, 0.0, 0.0, 0.0, 0.0, 0.0, 0.0, 0.0, 0.0, 0.0, 0.0, 0.0, 0.0, 0.0, 0.0, 0.0, 0.0, 0.0, 0.0, 0.0, 0.0, 0.0, 0.0, 0.0, 0.0, 0.0, 0.0, 0.0, 0.0, 0.0, 0.0, 0.0, 0.0, 0.0, 0.0, 0.0, 0.0, 0.0, 0.0, 0.0, 0.0, 0.0, 0.0, 0.0, 0.0, 0.0, 0.0, 0.0, 0.0, 0.0, 0.0, 0.0, 0.0, 0.0, 0.0, 0.0, 0.0, 0.0, 0.0, 0.0, 0.0, 0.0, 0.0, 0.0, 0.0, 0.0, 0.0, 0.0, 0.0, 0.0, 0.0, 0.0, 0.0, 0.0, 0.0, 0.0, 0.0, 0.0, 0.0, 0.0, 0.0, 0.0, 0.0, 0.0, 0.0, 0.0, 0.0, 0.0, 0.0, 0.0, 0.0, 0.0, 0.0, 0.0, 0.0, 0.0, 0.0, 0.0, 0.0, 0.0, 0.0, 0.0, 0.0, 0.0, 0.0, 0.0, 0.0, 0.0, 0.0, 0.0, 0.0, 0.0, 0.0, 0.0, 0.0, 0.0, 0.0, 0.0, 0.0, 0.0, 0.0, 0.0, 0.0, 0.0, 0.0, 0.0, 0.0, 0.0, 0.0, 0.0, 0.0, 0.0, 0.0, 0.0, 0.0, 0.0, 0.0, 0.0, 0.0, 0.0, 0.0, 0.0, 0.0, 0.0, 0.0, 0.0, 0.0, 0.0, 0.0, 0.0, 0.0, 0.0, 0.0, 0.0, 0.0, 0.0, 0.0, 0.0, 0.0, 0.0, 0.0, 0.0, 0.0, 0.0, 0.0, 0.0, 0.0, 0.0, 0.0, 0.0, 0.0, 0.0, 0.0, 0.0, 0.0, 0.0, 0.0, 0.0, 0.0, 0.0, 0.0, 0.0, 0.0, 0.0, 0.0, 0.0, 0.0, 0.0, 0.0, 0.0, 0.0, 0.0, 0.0, 0.0, 0.0, 0.0, 0.0, 0.0, 0.0, 0.0, 0.0, 0.0, 0.0, 0.0, 0.0, 0.0, 0.0, 0.0, 0.0, 0.0, 0.0, 0.0, 0.0, 0.0, 0.0, 0.0, 0.0, 0.0, 0.0, 0.0, 0.0, 0.0, 0.0, 0.0, 0.0, 0.0, 0.0, 0.0, 0.0, 0.0, 0.0, 0.0, 0.0, 0.0, 0.0, 0.0, 0.0, 0.0, 0.0, 0.0, 0.0, 0.0, 0.0, 0.0, 0.0, 0.0, 0.0, 0.0, 0.0, 0.0, 0.0, 0.0, 0.0, 0.0, 0.0, 0.0, 0.0, 0.0, 0.0, 0.0, 0.0, 0.0, 0.0, 0.0, 0.0, 0.0, 0.0, 0.0, 0.0, 0.0, 0.0, 0.0, 0.0, 0.0, 0.0, 0.0, 0.0, 0.0, 0.0, 0.0, 0.0, 0.0, 0.0, 0.0, 0.0, 0.0, 0.0, 0.0, 0.0, 0.0, 0.0, 0.0, 0.0, 0.0, 0.0, 0.0, 0.0, 0.0, 0.0, 0.0, 0.0, 0.0, 0.0, 0.0, 0.0, 0.0, 0.0, 0.0, 0.0, 0.0, 0.0, 0.0, 0.0, 0.0, 0.0, 0.0, 0.0, 0.0, 0.0, 0.0, 0.0, 0.0, 0.0, 0.0, 0.0, 0.0, 0.0, 0.0, 0.0, 0.0, 0.0, 0.0, 0.0, 0.0, 0.0, 0.0, 0.0, 0.0, 0.0, 0.0, 0.0, 0.0, 0.0, 0.0, 0.0, 0.0, 0.0, 0.0, 0.0, 0.0, 0.0, 0.0, 0.0, 0.0, 0.0, 0.0, 0.0, 0.0, 0.0, 0.0, 0.0, 0.0, 0.0, 0.0, 0.0, 0.0, 0.0, 0.0, 0.0, 0.0, 0.0, 0.0, 0.0, 0.0, 0.0, 0.0, 0.0, 0.0, 0.0, 0.0, 0.0, 0.0, 0.0, 0.0, 0.0, 0.0, 0.0, 0.0, 0.0, 0.0, 0.0, 0.0, 0.0, 0.0, 0.0, 0.0, 0.0, 0.0, 0.0, 0.0, 0.0, 0.0, 0.0, 0.0, 0.0, 0.0, 0.0, 0.0, 0.0, 0.0, 0.0, 0.0, 0.0, 0.0, 0.0, 0.0, 0.0, 0.0, 0.0, 0.0, 0.0, 0.0, 0.0, 0.0, 0.0, 0.0, 0.0, 0.0, 0.0, 0.0, 0.0, 0.0, 0.0, 0.0, 0.0, 0.0, 0.0, 0.0, 0.0, 0.0, 0.0, 0.0, 0.0, 0.0, 0.0, 0.0, 0.0, 0.0, 0.0, 0.0, 0.0, 0.0, 0.0, 0.0, 0.0, 0.0, 0.0, 0.0, 0.0, 0.0, 0.0, 0.0, 0.0, 0.0, 0.0, 0.0, 0.0, 0.0, 0.0, 0.0, 0.0, 0.0, 0.0, 0.0, 0.0, 0.0, 0.0, 0.0, 0.0, 0.0, 0.0, 0.0, 0.0, 0.0, 0.0, 0.0, 0.0, 0.0, 0.0, 0.0, 0.0, 0.0, 0.0, 0.0, 0.0, 0.0, 0.0, 0.0, 0.0, 0.0, 0.0, 0.0, 0.0, 0.0, 0.0, 0.0, 0.0, 0.0, 0.0, 0.0, 0.0, 0.0, 0.0, 0.0, 0.0, 0.0, 0.0, 0.0, 0.0, 0.0, 0.0, 0.0, 0.0, 0.0, 0.0, 0.0, 0.0, 0.0, 0.0, 0.0, 0.0, 0.0, 0.0, 0.0, 0.0, 0.0, 0.0, 0.0, 0.0, 0.0, 0.0, 0.0, 0.0, 0.0, 0.0, 0.0, 0.0, 0.0, 0.0, 0.0, 0.0, 0.0, 0.0, 0.0, 0.0, 0.0, 0.0, 0.0, 0.0, 0.0, 0.0, 0.0, 0.0, 0.0, 0.0, 0.0, 0.0, 0.0, 0.0, 0.0, 0.0, 0.0, 0.0, 0.0, 0.0, 0.0, 0.0, 0.0, 0.0, 0.0, 0.0, 0.0, 0.0, 0.0, 0.0, 0.0, 0.0, 0.0, 0.0, 0.0, 0.0, 0.0, 0.0, 0.0, 0.0, 0.0, 0.0, 0.0, 0.0, 0.0, 0.0, 0.0, 0.0, 0.0, 0.0, 0.0, 0.0, 0.0, 0.0, 0.0, 0.0, 0.0, 0.0, 0.0, 0.0, 0.0, 0.0, 0.0, 0.0, 0.0, 0.0, 0.0, 0.0, 0.0, 0.0, 0.0, 0.0, 0.0, 0.0, 0.0, 0.0, 0.0, 0.0, 0.0, 0.0, 0.0, 0.0, 0.0, 0.0, 0.0, 0.0, 0.0, 0.0, 0.0, 0.0, 0.0, 0.0, 0.0, 0.0, 0.0, 0.0, 0.0, 0.0, 0.0, 0.0, 0.0, 0.0, 0.0, 0.0, 0.0, 0.0, 0.0, 0.0, 0.0, 0.0, 0.0, 0.0, 0.0, 0.0, 0.0, 0.0, 0.0, 0.0, 0.0, 0.0, 0.0, 0.0, 0.0, 0.0, 0.0, 0.0, 0.0, 0.0, 0.0, 0.0, 0.0, 0.0, 0.0, 0.0, 0.0, 0.0, 0.0, 0.0, 0.0, 0.0, 0.0, 0.0, 0.0, 0.0, 0.0, 0.0, 0.0, 0.0, 0.0, 0.0, 0.0, 0.0, 0.0, 0.0, 0.0, 0.0, 0.0, 0.0, 0.0, 0.0, 0.0, 0.0, 0.0, 0.0, 0.0, 0.0, 0.0, 0.0, 0.0, 0.0, 0.0, 0.0, 0.0, 0.0, 0.0, 0.0, 0.0, 0.0, 0.0, 0.0, 0.0, 0.0, 0.0, 0.0, 0.0, 0.0, 0.0, 0.0, 0.0, 0.0, 0.0, 0.0, 0.0, 0.0, 0.0, 0.0, 0.0, 0.0, 0.0, 0.0, 0.0, 0.0, 0.0, 0.0, 0.0, 0.0, 0.0, 0.0, 0.0, 0.0, 0.0, 0.0, 0.0, 0.0, 0.0, 0.0, 0.0, 0.0, 0.0, 0.0, 0.0, 0.0, 0.0, 0.0, 0.0, 0.0, 0.0, 0.0, 0.0, 0.0, 0.0, 0.0, 0.0, 0.0, 0.0, 0.0, 0.0, 0.0, 0.0, 0.0, 0.0, 0.0, 0.0, 0.0, 0.0, 0.0, 0.0, 0.0, 0.0, 0.0, 0.0, 0.0, 0.0, 0.0, 0.0, 0.0, 0.0, 0.0, 0.0, 0.0, 0.0, 0.0, 0.0, 0.0, 0.0, 0.0, 0.0, 0.0, 0.0, 0.0, 0.0, 0.0, 0.0, 0.0, 0.0, 0.0, 0.0, 0.0, 0.0, 0.0, 0.0, 0.0, 0.0, 0.0, 0.0, 0.0, 0.0, 0.0, 0.0, 0.0, 0.0, 0.0, 0.0, 0.0, 0.0, 0.0, 0.0, 0.0, 0.0, 0.0, 0.0, 0.0, 0.0, 0.0, 0.0, 0.0, 0.0, 0.0, 0.0, 0.0, 0.0, 0.0, 0.0, 0.0, 0.0, 0.0, 0.0, 0.0, 0.0, 0.0, 0.0, 0.0, 0.0, 0.0, 0.0, 0.0, 0.0, 0.0, 0.0, 0.0, 0.0, 0.0, 0.0, 0.0, 0.0, 0.0, 0.0, 0.0, 0.0, 0.0, 0.0, 0.0, 0.0, 0.0, 0.0, 0.0, 0.0, 0.0, 0.0, 0.0, 0.0, 0.0, 0.0, 0.0, 0.0, 0.0, 0.0, 0.0, 0.0, 0.0, 0.0, 0.0, 0.0, 0.0, 0.0, 0.0, 0.0, 0.0, 0.0, 0.0, 0.0, 0.0, 0.0, 0.0, 0.0, 0.0, 0.0, 0.0, 0.0, 0.0, 0.0, 0.0, 0.0, 0.0, 0.0, 0.0, 0.0, 0.0, 0.0, 0.0, 0.0, 0.0, 0.0, 0.0, 0.0, 0.0, 0.0, 0.0, 0.0, 0.0, 0.0, 0.0, 0.0, 0.0, 0.0, 0.0, 0.0, 0.0, 0.0, 0.0, 0.0, 0.0, 0.0, 0.0, 0.0, 0.0, 0.0, 0.0, 0.0, 0.0, 0.0, 0.0, 0.0, 0.0, 0.0, 0.0, 0.0, 0.0, 0.0, 0.0, 0.0, 0.0, 0.0, 0.0, 0.0, 0.0, 0.0, 0.0, 0.0, 0.0, 0.0, 0.0, 0.0, 0.0, 0.0, 0.0, 0.0, 0.0, 0.0, 0.0, 0.0, 0.0, 0.0, 0.0, 0.0, 0.0, 0.0, 0.0, 0.0, 0.0, 0.0, 0.0, 0.0, 0.0, 0.0, 0.0, 0.0, 0.0, 0.0, 0.0, 0.0, 0.0, 0.0, 0.0, 0.0, 0.0, 0.0, 0.0, 0.0, 0.0, 0.0, 0.0, 0.0, 0.0, 0.0, 0.0, 0.0, 0.0, 0.0, 0.0, 0.0, 0.0, 0.0, 0.0, 0.0, 0.0, 0.0, 0.0, 0.0, 0.0, 0.0, 0.0, 0.0, 0.0, 0.0, 0.0, 0.0, 0.0, 0.0, 0.0, 0.0, 0.0, 0.0, 0.0, 0.0, 0.0, 0.0, 0.0, 0.0, 0.0, 0.0, 0.0, 0.0, 0.0, 0.0, 0.0, 0.0, 0.0, 0.0, 0.0, 0.0, 0.0, 0.0, 0.0, 0.0, 0.0, 0.0, 0.0, 0.0, 0.0, 0.0, 0.0, 0.0, 0.0, 0.0, 0.0, 0.0, 0.0, 0.0, 0.0, 0.0, 0.0, 0.0, 0.0, 0.0, 0.0, 0.0, 0.0, 0.0, 0.0, 0.0, 0.0, 0.0, 0.0, 0.0, 0.0, 0.0, 0.0, 0.0, 0.0, 0.0, 0.0, 0.0, 0.0, 0.0, 0.0, 0.0, 0.0, 0.0, 0.0, 0.0, 0.0, 0.0, 0.0, 0.0, 0.0, 0.0, 0.0, 0.0, 0.0, 0.0, 0.0, 0.0, 0.0, 0.0, 0.0, 0.0, 0.0, 0.0, 0.0, 0.0, 0.0, 0.0, 0.0, 0.0, 0.0, 0.0, 0.0, 0.0, 0.0, 0.0, 0.0, 0.0, 0.0, 0.0, 0.0, 0.0, 0.0, 0.0, 0.0, 0.0, 0.0, 0.0, 0.0, 0.0, 0.0, 0.0, 0.0, 0.0, 0.0, 0.0, 0.0, 0.0, 0.0, 0.0, 0.0, 0.0, 0.0, 0.0, 0.0, 0.0, 0.0, 0.0, 0.0, 0.0, 0.0, 0.0, 0.0, 0.0, 0.0, 0.0, 0.0, 0.0, 0.0, 0.0, 0.0, 0.0, 0.0, 0.0, 0.0, 0.0, 0.0, 0.0, 0.0, 0.0, 0.0, 0.0, 0.0, 0.0, 0.0, 0.0, 0.0, 0.0, 0.0, 0.0, 0.0, 0.0, 0.0, 0.0, 0.0, 0.0, 0.0, 0.0, 0.0, 0.0, 0.0, 0.0, 0.0, 0.0, 0.0, 0.0, 0.0, 0.0, 0.0, 0.0, 0.0, 0.0, 0.0, 0.0, 0.0, 0.0, 0.0, 0.0, 0.0, 0.0, 0.0, 0.0, 0.0, 0.0, 0.0, 0.0, 0.0, 0.0, 0.0, 0.0, 0.0, 0.0, 0.0, 0.0, 0.0, 0.0, 0.0, 0.0, 0.0, 0.0, 0.0, 0.0, 0.0, 0.0, 0.0, 0.0, 0.0, 0.0, 0.0, 0.0, 0.0, 0.0, 0.0, 0.0, 0.0, 0.0, 0.0, 0.0, 0.0, 0.0, 0.0, 0.0, 0.0, 0.0, 0.0, 0.0, 0.0, 0.0, 0.0, 0.0, 0.0, 0.0, 0.0, 0.0, 0.0, 0.0, 0.0, 0.0, 0.0, 0.0, 0.0, 0.0, 0.0, 0.0, 0.0, 0.0, 0.0, 0.0, 0.0, 0.0, 0.0, 0.0, 0.0, 0.0, 0.0, 0.0, 0.0, 0.0, 0.0, 0.0, 0.0, 0.0, 0.0, 0.0, 0.0, 0.0, 0.0, 0.0, 0.0, 0.0, 0.0, 0.0, 0.0, 0.0, 0.0, 0.0, 0.0, 0.0, 0.0, 0.0, 0.0, 0.0, 0.0, 0.0, 0.0, 0.0, 0.0, 0.0, 0.0, 0.0, 0.0, 0.0, 0.0, 0.0, 0.0, 0.0, 0.0, 0.0, 0.0, 0.0, 0.0, 0.0, 0.0, 0.0, 0.0, 0.0, 0.0, 0.0, 0.0, 0.0, 0.0, 0.0, 0.0, 0.0, 0.0, 0.0, 0.0, 0.0, 0.0, 0.0, 0.0, 0.0, 0.0, 0.0, 0.0, 0.0, 0.0, 0.0, 0.0, 0.0, 0.0, 0.0, 0.0, 0.0, 0.0, 0.0, 0.0, 0.0, 0.0, 0.0, 0.0, 0.0, 0.0, 0.0, 0.0, 0.0, 0.0, 0.0, 0.0, 0.0, 0.0, 0.0, 0.0, 0.0, 0.0, 0.0, 0.0, 0.0, 0.0, 0.0, 0.0, 0.0, 0.0, 0.0, 0.0, 0.0, 0.0, 0.0, 0.0, 0.0, 0.0, 0.0, 0.0, 0.0, 0.0, 0.0, 0.0, 0.0, 0.0, 0.0, 0.0, 0.0, 0.0, 0.0, 0.0, 0.0, 0.0, 0.0, 0.0, 0.0, 0.0, 0.0, 0.0, 0.0, 0.0, 0.0, 0.0, 0.0, 0.0, 0.0, 0.0, 0.0, 0.0, 0.0, 0.0, 0.0, 0.0, 0.0, 0.0, 0.0, 0.0, 0.0, 0.0, 0.0, 0.0, 0.0, 0.0, 0.0, 0.0, 0.0, 0.0, 0.0, 0.0, 0.0, 0.0, 0.0, 0.0, 0.0, 0.0, 0.0, 0.0, 0.0, 0.0, 0.0, 0.0, 0.0, 0.0, 0.0, 0.0, 0.0, 0.0, 0.0, 0.0, 0.0, 0.0, 0.0, 0.0, 0.0, 0.0, 0.0, 0.0, 0.0, 0.0, 0.0, 0.0, 0.0, 0.0, 0.0, 0.0, 0.0, 0.0, 0.0, 0.0, 0.0, 0.0, 0.0, 0.0, 0.0, 0.0, 0.0, 0.0, 0.0, 0.0, 0.0, 0.0, 0.0, 0.0, 0.0, 0.0, 0.0, 0.0, 0.0, 0.0, 0.0, 0.0, 0.0, 0.0, 0.0, 0.0, 0.0, 0.0, 0.0, 0.0, 0.0, 0.0, 0.0, 0.0, 0.0, 0.0, 0.0, 0.0, 0.0, 0.0, 0.0, 0.0, 0.0, 0.0, 0.0, 0.0, 0.0, 0.0, 0.0, 0.0, 0.0, 0.0, 0.0, 0.0, 0.0, 0.0, 0.0, 0.0, 0.0, 0.0, 0.0, 0.0, 0.0, 0.0, 0.0, 0.0, 0.0, 0.0, 0.0, 0.0, 0.0, 0.0, 0.0, 0.0, 0.0, 0.0, 0.0, 0.0, 0.0, 0.0, 0.0, 0.0, 0.0, 0.0, 0.0, 0.0, 0.0, 0.0, 0.0, 0.0, 0.0, 0.0, 0.0, 0.0, 0.0, 0.0, 0.0, 0.0, 0.0, 0.0, 0.0, 0.0, 0.0, 0.0, 0.0, 0.0, 0.0, 0.0, 0.0, 0.0, 0.0, 0.0, 0.0, 0.0, 0.0, 0.0, 0.0, 0.0, 0.0, 0.0, 0.0, 0.0, 0.0, 0.0, 0.0, 0.0, 0.0, 0.0, 0.0, 0.0, 0.0, 0.0, 0.0, 0.0, 0.0, 0.0, 0.0, 0.0, 0.0, 0.0, 0.0, 0.0, 0.0, 0.0, 0.0, 0.0, 0.0, 0.0, 0.0, 0.0, 0.0, 0.0, 0.0, 0.0, 0.0, 0.0, 0.0, 0.0, 0.0, 0.0, 0.0, 0.0, 0.0, 0.0, 0.0, 0.0, 0.0, 0.0, 0.0, 0.0, 0.0, 0.0, 0.0, 0.0, 0.0, 0.0, 0.0, 0.0, 0.0, 0.0, 0.0, 0.0, 0.0, 0.0, 0.0, 0.0, 0.0, 0.0, 0.0, 0.0, 0.0, 0.0, 0.0, 0.0, 0.0, 0.0, 0.0, 0.0, 0.0, 0.0, 0.0, 0.0, 0.0, 0.0, 0.0, 0.0, 0.0, 0.0, 0.0, 0.0, 0.0, 0.0, 0.0, 0.0, 0.0, 0.0, 0.0, 0.0, 0.0, 0.0, 0.0, 0.0, 0.0, 0.0, 0.0, 0.0, 0.0, 0.0, 0.0, 0.0, 0.0, 0.0, 0.0, 0.0, 0.0, 0.0, 0.0, 0.0, 0.0, 0.0, 0.0, 0.0, 0.0, 0.0, 0.0, 0.0, 0.0, 0.0, 0.0, 0.0, 0.0, 0.0, 0.0, 0.0, 0.0, 0.0, 0.0, 0.0, 0.0, 0.0, 0.0, 0.0, 0.0, 0.0, 0.0, 0.0, 0.0, 0.0, 0.0, 0.0, 0.0, 0.0, 0.0, 0.0, 0.0, 0.0, 0.0, 0.0, 0.0, 0.0, 0.0, 0.0, 0.0, 0.0, 0.0, 0.0, 0.0, 0.0, 0.0, 0.0, 0.0, 0.0, 0.0, 0.0, 0.0, 0.0, 0.0, 0.0, 0.0, 0.0, 0.0, 0.0, 0.0, 0.0, 0.0, 0.0, 0.0, 0.0, 0.0, 0.0, 0.0, 0.0, 0.0, 0.0, 0.0, 0.0, 0.0, 0.0, 0.0, 0.0, 0.0, 0.0, 0.0, 0.0, 0.0, 0.0, 0.0, 0.0, 0.0, 0.0, 0.0, 0.0, 0.0, 0.0, 0.0, 0.0, 0.0, 0.0, 0.0, 0.0, 0.0, 0.0, 0.0, 0.0, 0.0, 0.0, 0.0, 0.0, 0.0, 0.0, 0.0, 0.0, 0.0, 0.0, 0.0, 0.0, 0.0, 0.0, 0.0, 0.0, 0.0, 0.0, 0.0, 0.0, 0.0, 0.0, 0.0, 0.0, 0.0, 0.0, 0.0, 0.0, 0.0, 0.0, 0.0, 0.0, 0.0, 0.0, 0.0, 0.0, 0.0, 0.0, 0.0, 0.0, 0.0, 0.0, 0.0, 0.0, 0.0, 0.0, 0.0, 0.0, 0.0, 0.0, 0.0, 0.0, 0.0, 0.0, 0.0, 0.0, 0.0, 0.0, 0.0, 0.0, 0.0, 0.0, 0.0, 0.0, 0.0, 0.0, 0.0, 0.0, 0.0, 0.0, 0.0, 0.0, 0.0, 0.0, 0.0, 0.0, 0.0, 0.0, 0.0, 0.0, 0.0, 0.0, 0.0, 0.0, 0.0, 0.0, 0.0, 0.0, 0.0, 0.0, 0.0, 0.0, 0.0, 0.0, 0.0, 0.0, 0.0, 0.0, 0.0, 0.0, 0.0, 0.0, 0.0, 0.0, 0.0, 0.0, 0.0, 0.0, 0.0, 0.0, 0.0, 0.0, 0.0, 0.0, 0.0, 0.0, 0.0, 0.0, 0.0, 0.0, 0.0, 0.0, 0.0, 0.0, 0.0, 0.0, 0.0, 0.0, 0.0, 0.0, 0.0, 0.0, 0.0, 0.0, 0.0, 0.0, 0.0, 0.0, 0.0, 0.0, 0.0, 0.0, 0.0, 0.0, 0.0, 0.0, 0.0, 0.0, 0.0, 0.0, 0.0, 0.0, 0.0, 0.0, 0.0, 0.0, 0.0, 0.0, 0.0, 0.0, 0.0, 0.0, 0.0, 0.0, 0.0, 0.0, 0.0, 0.0, 0.0, 0.0, 0.0, 0.0, 0.0, 0.0, 0.0, 0.0, 0.0, 0.0, 0.0, 0.0, 0.0, 0.0, 0.0, 0.0, 0.0, 0.0, 0.0, 0.0, 0.0, 0.0, 0.0, 0.0, 0.0, 0.0, 0.0, 0.0, 0.0, 0.0, 0.0, 0.0, 0.0, 0.0, 0.0, 0.0, 0.0, 0.0, 0.0, 0.0, 0.0, 0.0, 0.0, 0.0, 0.0, 0.0, 0.0, 0.0, 0.0, 0.0, 0.0, 0.0, 0.0, 0.0, 0.0, 0.0, 0.0, 0.0, 0.0, 0.0, 0.0, 0.0, 0.0, 0.0, 0.0, 0.0, 0.0, 0.0, 0.0, 0.0, 0.0, 0.0, 0.0, 0.0, 0.0, 0.0, 0.0, 0.0, 0.0, 0.0, 0.0, 0.0, 0.0, 0.0, 0.0, 0.0, 0.0, 0.0, 0.0, 0.0, 0.0, 0.0, 0.0, 0.0, 0.0, 0.0, 0.0, 0.0, 0.0, 0.0, 0.0, 0.0, 0.0, 0.0, 0.0, 0.0, 0.0, 0.0, 0.0, 0.0, 0.0, 0.0, 0.0, 0.0, 0.0, 0.0, 0.0, 0.0, 0.0, 0.0, 0.0, 0.0, 0.0, 0.0, 0.0, 0.0, 0.0, 0.0, 0.0, 0.0, 0.0, 0.0, 0.0, 0.0, 0.0, 0.0, 0.0, 0.0, 0.0, 0.0, 0.0, 0.0, 0.0, 0.0, 0.0, 0.0, 0.0, 0.0, 0.0, 0.0, 0.0, 0.0, 0.0, 0.0, 0.0, 0.0, 0.0, 0.0, 0.0, 0.0, 0.0, 0.0, 0.0, 0.0, 0.0, 0.0, 0.0, 0.0, 0.0, 0.0, 0.0, 0.0, 0.0, 0.0, 0.0, 0.0, 0.0, 0.0, 0.0, 0.0, 0.0, 0.0, 0.0, 0.0, 0.0, 0.0, 0.0, 0.0, 0.0, 0.0, 0.0, 0.0, 0.0, 0.0, 0.0, 0.0, 0.0, 0.0, 0.0, 0.0, 0.0, 0.0, 0.0, 0.0, 0.0, 0.0, 0.0, 0.0, 0.0, 0.0, 0.0, 0.0, 0.0, 0.0, 0.0, 0.0, 0.0, 0.0, 0.0, 0.0, 0.0, 0.0, 0.0, 0.0, 0.0, 0.0, 0.0, 0.0, 0.0, 0.0, 0.0, 0.0, 0.0, 0.0, 0.0, 0.0, 0.0, 0.0, 0.0, 0.0, 0.0, 0.0, 0.0, 0.0, 0.0, 0.0, 0.0, 0.0, 0.0, 0.0, 0.0, 0.0, 0.0, 0.0, 0.0, 0.0, 0.0, 0.0, 0.0, 0.0, 0.0, 0.0, 0.0, 0.0, 0.0, 0.0, 0.0, 0.0, 0.0, 0.0, 0.0, 0.0, 0.0, 0.0, 0.0, 0.0, 0.0, 0.0, 0.0, 0.0, 0.0, 0.0, 0.0, 0.0, 0.0, 0.0, 0.0, 0.0, 0.0, 0.0, 0.0, 0.0, 0.0, 0.0, 0.0, 0.0, 0.0, 0.0, 0.0, 0.0, 0.0, 0.0, 0.0, 0.0, 0.0, 0.0, 0.0, 0.0, 0.0, 0.0, 0.0, 0.0, 0.0, 0.0, 0.0, 0.0, 0.0, 0.0, 0.0, 0.0, 0.0, 0.0, 0.0, 0.0, 0.0, 0.0, 0.0, 0.0, 0.0, 0.0, 0.0, 0.0, 0.0, 0.0, 0.0, 0.0, 0.0, 0.0, 0.0, 0.0, 0.0, 0.0, 0.0, 0.0, 0.0, 0.0, 0.0, 0.0, 0.0, 0.0, 0.0, 0.0, 0.0, 0.0, 0.0, 0.0, 0.0, 0.0, 0.0, 0.0, 0.0, 0.0, 0.0, 0.0, 0.0, 0.0, 0.0, 0.0, 0.0, 0.0, 0.0, 0.0, 0.0, 0.0, 0.0, 0.0, 0.0, 0.0, 0.0, 0.0, 0.0, 0.0, 0.0, 0.0, 0.0, 0.0, 0.0, 0.0, 0.0, 0.0, 0.0, 0.0, 0.0, 0.0, 0.0, 0.0, 0.0, 0.0, 0.0, 0.0, 0.0, 0.0, 0.0, 0.0, 0.0, 0.0, 0.0, 0.0, 0.0, 0.0, 0.0, 0.0, 0.0, 0.0, 0.0, 0.0, 0.0, 0.0, 0.0, 0.0, 0.0, 0.0, 0.0, 0.0, 0.0, 0.0, 0.0, 0.0, 0.0, 0.0, 0.0, 0.0, 0.0, 0.0, 0.0, 0.0, 0.0, 0.0, 0.0, 0.0, 0.0, 0.0, 0.0, 0.0, 0.0, 0.0, 0.0, 0.0, 0.0, 0.0, 0.0, 0.0, 0.0, 0.0, 0.0, 0.0, 0.0, 0.0, 0.0, 0.0, 0.0, 0.0, 0.0, 0.0, 0.0, 0.0, 0.0, 0.0, 0.0, 0.0, 0.0, 0.0, 0.0, 0.0, 0.0, 0.0, 0.0, 0.0, 0.0, 0.0, 0.0, 0.0, 0.0, 0.0, 0.0, 0.0, 0.0, 0.0, 0.0, 0.0, 0.0, 0.0, 0.0, 0.0, 0.0, 0.0, 0.0, 0.0, 0.0, 0.0, 0.0, 0.0, 0.0, 0.0, 0.0, 0.0, 0.0, 0.0, 0.0, 0.0, 0.0, 0.0, 0.0, 0.0, 0.0, 0.0, 0.0, 0.0, 0.0, 0.0, 0.0, 0.0, 0.0, 0.0, 0.0, 0.0, 0.0, 0.0, 0.0, 0.0, 0.0, 0.0, 0.0, 0.0, 0.0, 0.0, 0.0, 0.0, 0.0, 0.0, 0.0, 0.0, 0.0, 0.0, 0.0, 0.0, 0.0, 0.0, 0.0, 0.0, 0.0, 0.0, 0.0, 0.0, 0.0, 0.0, 0.0, 0.0, 0.0, 0.0, 0.0, 0.0, 0.0, 0.0, 0.0, 0.0, 0.0, 0.0, 0.0, 0.0, 0.0, 0.0, 0.0, 0.0, 0.0, 0.0, 0.0, 0.0, 0.0, 0.0, 0.0, 0.0, 0.0, 0.0, 0.0, 0.0, 0.0, 0.0, 0.0, 0.0, 0.0, 0.0, 0.0, 0.0, 0.0, 0.0, 0.0, 0.0, 0.0, 0.0, 0.0, 0.0, 0.0, 0.0, 0.0, 0.0, 0.0, 0.0, 0.0, 0.0, 0.0, 0.0, 0.0, 0.0, 0.0, 0.0, 0.0, 0.0, 0.0, 0.0, 0.0, 0.0, 0.0, 0.0, 0.0, 0.0, 0.0, 0.0, 0.0, 0.0, 0.0, 0.0, 0.0, 0.0, 0.0, 0.0, 0.0, 0.0, 0.0, 0.0, 0.0, 0.0, 0.0, 0.0, 0.0, 0.0, 0.0, 0.0, 0.0, 0.0, 0.0, 0.0, 0.0, 0.0, 0.0, 0.0, 0.0, 0.0, 0.0, 0.0, 0.0, 0.0, 0.0, 0.0, 0.0, 0.0, 0.0, 0.0, 0.0, 0.0, 0.0, 0.0, 0.0, 0.0, 0.0, 0.0, 0.0, 0.0, 0.0, 0.0, 0.0, 0.0, 0.0, 0.0, 0.0, 0.0, 0.0, 0.0, 0.0, 0.0, 0.0, 0.0, 0.0, 0.0, 0.0, 0.0, 0.0, 0.0, 0.0, 0.0, 0.0, 0.0, 0.0, 0.0, 0.0, 0.0, 0.0, 0.0, 0.0, 0.0, 0.0, 0.0, 0.0, 0.0, 0.0, 0.0, 0.0, 0.0, 0.0, 0.0, 0.0, 0.0, 0.0, 0.0, 0.0, 0.0, 0.0, 0.0, 0.0, 0.0, 0.0, 0.0, 0.0, 0.0, 0.0, 0.0, 0.0, 0.0, 0.0, 0.0, 0.0, 0.0, 0.0, 0.0, 0.0, 0.0, 0.0, 0.0, 0.0, 0.0, 0.0, 0.0, 0.0, 0.0, 0.0, 0.0, 0.0, 0.0, 0.0, 0.0, 0.0, 0.0, 0.0, 0.0, 0.0, 0.0, 0.0, 0.0, 0.0, 0.0, 0.0, 0.0, 0.0, 0.0, 0.0, 0.0, 0.0, 0.0, 0.0, 0.0, 0.0, 0.0, 0.0, 0.0, 0.0, 0.0, 0.0, 0.0, 0.0, 0.0, 0.0, 0.0, 0.0, 0.0, 0.0, 0.0, 0.0, 0.0, 0.0, 0.0, 0.0, 0.0, 0.0, 0.0, 0.0, 0.0, 0.0, 0.0, 0.0, 0.0, 0.0, 0.0, 0.0, 0.0, 0.0, 0.0, 0.0, 0.0, 0.0, 0.0, 0.0, 0.0, 0.0, 0.0, 0.0, 0.0, 0.0, 0.0, 0.0, 0.0, 0.0, 0.0, 0.0, 0.0, 0.0, 0.0, 0.0, 0.0, 0.0, 0.0, 0.0, 0.0, 0.0, 0.0, 0.0, 0.0, 0.0, 0.0, 0.0, 0.0, 0.0, 0.0, 0.0, 0.0, 0.0, 0.0, 0.0, 0.0, 0.0, 0.0, 0.0, 0.0, 0.0, 0.0, 0.0, 0.0, 0.0, 0.0, 0.0, 0.0, 0.0, 0.0, 0.0, 0.0, 0.0, 0.0, 0.0, 0.0, 0.0, 0.0, 0.0, 0.0, 0.0, 0.0, 0.0, 0.0, 0.0, 0.0, 0.0, 0.0, 0.0, 0.0, 0.0, 0.0, 0.0, 0.0, 0.0, 0.0, 0.0, 0.0, 0.0, 0.0, 0.0, 0.0, 0.0, 0.0, 0.0, 0.0, 0.0, 0.0, 0.0, 0.0, 0.0, 0.0, 0.0, 0.0, 0.0, 0.0, 0.0, 0.0, 0.0, 0.0, 0.0, 0.0, 0.0, 0.0, 0.0, 0.0, 0.0, 0.0, 0.0, 0.0, 0.0, 0.0, 0.0, 0.0, 0.0, 0.0, 0.0, 0.0, 0.0, 0.0, 0.0, 0.0, 0.0, 0.0, 0.0, 0.0, 0.0, 0.0, 0.0, 0.0, 0.0, 0.0, 0.0, 0.0, 0.0, 0.0, 0.0, 0.0, 0.0, 0.0, 0.0, 0.0, 0.0, 0.0, 0.0, 0.0, 0.0, 0.0, 0.0, 0.0, 0.0, 0.0, 0.0, 0.0, 0.0, 0.0, 0.0, 0.0, 0.0, 0.0, 0.0, 0.0, 0.0, 0.0, 0.0, 0.0, 0.0, 0.0, 0.0, 0.0, 0.0, 0.0, 0.0, 0.0, 0.0, 0.0, 0.0, 0.0, 0.0, 0.0, 0.0, 0.0, 0.0, 0.0, 0.0, 0.0, 0.0, 0.0, 0.0, 0.0, 0.0, 0.0, 0.0, 0.0, 0.0, 0.0, 0.0, 0.0, 0.0, 0.0, 0.0, 0.0, 0.0, 0.0, 0.0, 0.0, 0.0, 0.0, 0.0, 0.0, 0.0, 0.0, 0.0, 0.0, 0.0, 0.0, 0.0, 0.0, 0.0, 0.0, 0.0, 0.0, 0.0, 0.0, 0.0, 0.0, 0.0, 0.0, 0.0, 0.0, 0.0, 0.0, 0.0, 0.0, 0.0, 0.0, 0.0, 0.0, 0.0, 0.0, 0.0, 0.0, 0.0, 0.0, 0.0, 0.0, 0.0, 0.0, 0.0, 0.0, 0.0, 0.0, 0.0, 0.0, 0.0, 0.0, 0.0, 0.0, 0.0, 0.0, 0.0, 0.0, 0.0, 0.0, 0.0, 0.0, 0.0, 0.0, 0.0, 0.0, 0.0, 0.0, 0.0, 0.0, 0.0, 0.0, 0.0, 0.0, 0.0, 0.0, 0.0, 0.0, 0.0, 0.0, 0.0, 0.0, 0.0, 0.0, 0.0, 0.0, 0.0, 0.0, 0.0, 0.0, 0.0, 0.0, 0.0, 0.0, 0.0, 0.0, 0.0, 0.0, 0.0, 0.0, 0.0, 0.0, 0.0, 0.0, 0.0, 0.0, 0.0, 0.0, 0.0, 0.0, 0.0, 0.0, 0.0, 0.0, 0.0, 0.0, 0.0, 0.0, 0.0, 0.0, 0.0, 0.0, 0.0, 0.0, 0.0, 0.0, 0.0, 0.0, 0.0, 0.0, 0.0, 0.0, 0.0, 0.0, 0.0, 0.0, 0.0, 0.0, 0.0, 0.0, 0.0, 0.0, 0.0, 0.0, 0.0, 0.0, 0.0, 0.0, 0.0, 0.0, 0.0, 0.0, 0.0, 0.0, 0.0, 0.0, 0.0, 0.0, 0.0, 0.0, 0.0, 0.0, 0.0, 0.0, 0.0, 0.0, 0.0, 0.0, 0.0, 0.0, 0.0, 0.0, 0.0, 0.0, 0.0, 0.0, 0.0, 0.0, 0.0, 0.0, 0.0, 0.0, 0.0, 0.0, 0.0, 0.0, 0.0, 0.0, 0.0, 0.0, 0.0, 0.0, 0.0, 0.0, 0.0, 0.0, 0.0, 0.0, 0.0, 0.0, 0.0, 0.0, 0.0, 0.0, 0.0, 0.0, 0.0, 0.0, 0.0, 0.0, 0.0, 0.0, 0.0, 0.0, 0.0, 0.0, 0.0, 0.0, 0.0, 0.0, 0.0, 0.0, 0.0, 0.0, 0.0, 0.0, 0.0, 0.0, 0.0, 0.0, 0.0, 0.0, 0.0, 0.0, 0.0, 0.0, 0.0, 0.0, 0.0, 0.0, 0.0, 0.0, 0.0, 0.0, 0.0, 0.0, 0.0, 0.0, 0.0, 0.0, 0.0, 0.0, 0.0, 0.0, 0.0, 0.0, 0.0, 0.0, 0.0, 0.0, 0.0, 0.0, 0.0, 0.0, 0.0, 0.0, 0.0, 0.0, 0.0, 0.0, 0.0, 0.0, 0.0, 0.0, 0.0, 0.0, 0.0, 0.0, 0.0, 0.0, 0.0, 0.0, 0.0, 0.0, 0.0, 0.0, 0.0, 0.0, 0.0, 0.0, 0.0, 0.0, 0.0, 0.0, 0.0, 0.0, 0.0, 0.0, 0.0, 0.0, 0.0, 0.0, 0.0, 0.0, 0.0, 0.0, 0.0, 0.0, 0.0, 0.0, 0.0, 0.0, 0.0, 0.0, 0.0, 0.0, 0.0, 0.0, 0.0, 0.0, 0.0, 0.0, 0.0, 0.0, 0.0, 0.0, 0.0, 0.0, 0.0, 0.0, 0.0, 0.0, 0.0, 0.0, 0.0, 0.0, 0.0, 0.0, 0.0, 0.0, 0.0, 0.0, 0.0, 0.0, 0.0, 0.0, 0.0, 0.0, 0.0, 0.0, 0.0, 0.0, 0.0, 0.0, 0.0, 0.0, 0.0, 0.0, 0.0, 0.0, 0.0, 0.0, 0.0, 0.0, 0.0, 0.0, 0.0, 0.0, 0.0, 0.0, 0.0, 0.0, 0.0, 0.0, 0.0, 0.0, 0.0, 0.0, 0.0, 0.0, 0.0, 0.0, 0.0, 0.0, 0.0, 0.0, 0.0, 0.0, 0.0, 0.0, 0.0, 0.0, 0.0, 0.0, 0.0, 0.0, 0.0, 0.0, 0.0, 0.0, 0.0, 0.0, 0.0, 0.0, 0.0, 0.0, 0.0, 0.0, 0.0, 0.0, 0.0, 0.0, 0.0, 0.0, 0.0, 0.0, 0.0, 0.0, 0.0, 0.0, 0.0, 0.0, 0.0, 0.0, 0.0, 0.0, 0.0, 0.0, 0.0, 0.0, 0.0, 0.0, 0.0, 0.0, 0.0, 0.0, 0.0, 0.0, 0.0, 0.0, 0.0, 0.0, 0.0, 0.0, 0.0, 0.0, 0.0, 0.0, 0.0, 0.0, 0.0, 0.0, 0.0, 0.0, 0.0, 0.0, 0.0, 0.0, 0.0, 0.0, 0.0, 0.0, 0.0, 0.0, 0.0, 0.0, 0.0, 0.0, 0.0, 0.0, 0.0, 0.0, 0.0, 0.0, 0.0, 0.0, 0.0, 0.0, 0.0, 0.0, 0.0, 0.0, 0.0, 0.0, 0.0, 0.0, 0.0, 0.0, 0.0, 0.0, 0.0, 0.0, 0.0, 0.0, 0.0, 0.0, 0.0, 0.0, 0.0, 0.0, 0.0, 0.0, 0.0, 0.0, 0.0, 0.0, 0.0, 0.0, 0.0, 0.0, 0.0, 0.0, 0.0, 0.0, 0.0, 0.0, 0.0, 0.0, 0.0, 0.0, 0.0, 0.0, 0.0, 0.0, 0.0, 0.0, 0.0, 0.0, 0.0, 0.0, 0.0, 0.0, 0.0, 0.0, 0.0, 0.0, 0.0, 0.0, 0.0, 0.0, 0.0, 0.0, 0.0, 0.0, 0.0, 0.0, 0.0, 0.0, 0.0, 0.0, 0.0, 0.0, 0.0, 0.0, 0.0, 0.0, 0.0, 0.0, 0.0, 0.0, 0.0, 0.0, 0.0, 0.0, 0.0, 0.0, 0.0, 0.0, 0.0, 0.0, 0.0, 0.0, 0.0, 0.0, 0.0, 0.0, 0.0, 0.0, 0.0, 0.0, 0.0, 0.0, 0.0, 0.0, 0.0, 0.0, 0.0, 0.0, 0.0, 0.0, 0.0, 0.0, 0.0, 0.0, 0.0, 0.0, 0.0, 0.0, 0.0, 0.0, 0.0, 0.0, 0.0, 0.0, 0.0, 0.0, 0.0, 0.0, 0.0, 0.0, 0.0, 0.0, 0.0, 0.0, 0.0, 0.0, 0.0, 0.0, 0.0, 0.0, 0.0, 0.0, 0.0, 0.0, 0.0, 0.0, 0.0, 0.0, 0.0, 0.0, 0.0, 0.0, 0.0, 0.0, 0.0, 0.0, 0.0, 0.0, 0.0, 0.0, 0.0, 0.0, 0.0, 0.0, 0.0, 0.0, 0.0, 0.0, 0.0, 0.0, 0.0, 0.0, 0.0, 0.0, 0.0, 0.0, 0.0, 0.0, 0.0, 0.0, 0.0, 0.0, 0.0, 0.0, 0.0, 0.0, 0.0, 0.0, 0.0, 0.0, 0.0, 0.0, 0.0, 0.0, 0.0, 0.0, 0.0, 0.0, 0.0, 0.0, 0.0, 0.0, 0.0, 0.0, 0.0, 0.0, 0.0, 0.0, 0.0, 0.0, 0.0, 0.0, 0.0, 0.0, 0.0, 0.0, 0.0, 0.0, 0.0, 0.0, 0.0, 0.0, 0.0, 0.0, 0.0, 0.0, 0.0, 0.0, 0.0, 0.0, 0.0, 0.0, 0.0, 0.0, 0.0, 0.0, 0.0, 0.0, 0.0, 0.0, 0.0, 0.0, 0.0, 0.0, 0.0, 0.0, 0.0, 0.0, 0.0, 0.0, 0.0, 0.0, 0.0, 0.0, 0.0, 0.0, 0.0, 0.0, 0.0, 0.0, 0.0, 0.0, 0.0, 0.0, 0.0, 0.0, 0.0, 0.0, 0.0, 0.0, 0.0])
me_plane.materials.append(mat_material_001)
me_plane.use_remesh_preserve_volume = False
me_plane.use_remesh_preserve_attributes = False
me_plane.use_mirror_vertex_groups = False
me_plane.update()
arm_armature = bpy.data.armatures.new('Armature')  # bones are not reproduced

# ---- objects
ob_armature = bpy.data.objects.new('Armature', arm_armature)
ob_plane = bpy.data.objects.new('Plane', me_plane)

# ---- transforms, parenting, visibility, modifiers, constraints
ob_armature.location = (0.0, 0.0, 0.0)
ob_armature.lineart.crease_threshold = 0.0
ob_plane.location = (0.0, 0.0, 0.0)
ob_plane.lineart.crease_threshold = 0.0
_m = ob_plane.modifiers.new('Mirror', 'MIRROR')

# ---- collection membership
col_collection_1.objects.link(ob_armature)
col_collection_1.objects.link(ob_plane)

# ---- scene / render settings (as saved in the file)
scene.frame_start = 1; scene.frame_end = 250; scene.frame_set(2)
scene.render.engine = 'BLENDER_EEVEE_NEXT'
scene.render.resolution_percentage = 50
scene.render.dither_intensity = 0.0
scene.cycles.use_denoising = False
scene.cycles.samples = 128
scene.cycles.sampling_pattern = 'TABULATED_SOBOL'
scene.cycles.light_sampling_threshold = 0.0
scene.cycles.use_adaptive_sampling = False
scene.cycles.use_light_tree = False
scene.cycles.blur_glossy = 0.0
scene.cycles.sample_clamp_indirect = 0.0
scene.view_settings.view_transform = 'Standard'
bpy.context.view_layer.update()

# ---- added for rendering (the .blend has no active camera and no usable light): camera, sun
cam_auto = bpy.data.cameras.new('AutoCamera')
cam_auto.lens = 50.0
cam_auto.sensor_width = 36.0
cam_auto.clip_end = 1000.0
ob_auto_camera = bpy.data.objects.new('AutoCamera', cam_auto)
scene.collection.objects.link(ob_auto_camera)
ob_auto_camera.location = (38.5235, -46.0777, 30.4293)
ob_auto_camera.rotation_euler = (1.09748, -7.21219e-08, 0.694738)
scene.camera = ob_auto_camera
light_auto_sun = bpy.data.lights.new('AutoSun', 'SUN')
light_auto_sun.energy = 3.0
light_auto_sun.angle = 0.0523599
ob_auto_sun = bpy.data.objects.new('AutoSun', light_auto_sun)
scene.collection.objects.link(ob_auto_sun)
ob_auto_sun.rotation_euler = (0.872665, 0.174533, 0.523599)
bpy.context.view_layer.update()
